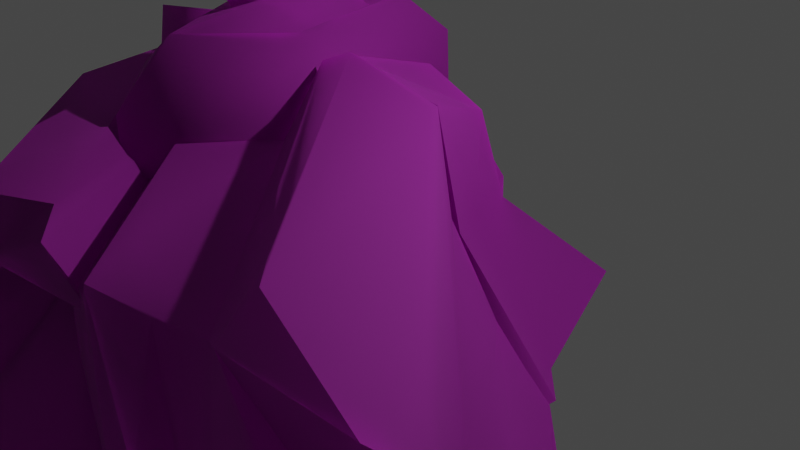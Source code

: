 # Source: Ruins_Collumn_Buttress_Dmg_A.blend  (saved by Blender 3.5.10; exported with 4.5.12 LTS)
import bpy
from mathutils import Matrix  # noqa: F401  (used for matrix-valued properties, if any)

bpy.ops.wm.read_factory_settings(use_empty=True)
scene = bpy.context.scene
scene.name = 'Scene'

# ---- collections
col_collection = bpy.data.collections.new('Collection'); scene.collection.children.link(col_collection)

# ---- images (referenced by path relative to the original .blend; pixels are not part of the script)
import os
ASSET_DIR = os.environ.get("B2B_ASSET_DIR", "")  # directory of the original .blend (textures are referenced by path, not embedded)
HERE = os.path.dirname(os.path.abspath(__file__))  # packed textures are extracted next to this script under _unpacked/

def load_image(name, relpath, width, height, colorspace="sRGB"):
    """Load a texture the original file referenced (path relative to the .blend, or extracted next to this script)."""
    p = next((c for c in (os.path.join(HERE, relpath), os.path.join(ASSET_DIR, relpath)) if relpath and os.path.exists(c)), "")
    if p:
        img = bpy.data.images.load(p, check_existing=True)
        img.name = name
    else:  # same state as the original file: an image datablock whose file is absent (Cycles renders it pink)
        img = bpy.data.images.new(name, width, height)
        img.source = "FILE"
        img.filepath = "//" + (relpath or name)
    img.colorspace_settings.name = colorspace
    return img
img_dn_hl_ruins_column_buttress_d_png = load_image('Dn_HL_Ruins_Column_Buttress_D.png', 'Dn_HL_Ruins_Column_Buttress_D.png', 1024, 1024, 'sRGB')
img_dn_hl_ruins_column_buttress_mre_packed_png = load_image('Dn_HL_Ruins_Column_Buttress_mre_packed.png', 'Dn_HL_Ruins_Column_Buttress_mre_packed.png', 1024, 1024, 'sRGB')
img_c__users_joo_desktop_files_game_environment_hell_textures__dn_h = load_image('C__Users_joo_Desktop_Files_Game_Environment_Hell_Textures__Dn_H', 'C__Users_joo_Desktop_Files_Game_Environment_Hell_Textures__Dn_HL_Ruins_Column_Buttress_N_png_Normal_Bump.png', 1024, 1024, 'sRGB')
img_dn_hl_ruins_column_broken_d_png = load_image('Dn_HL_Ruins_Column_Broken_D.png', 'Dn_HL_Ruins_Column_Broken_D.png', 1024, 1024, 'sRGB')
img_dn_hl_ruins_column_broken_mre_packed_png = load_image('Dn_HL_Ruins_Column_Broken_mre_packed.png', 'Dn_HL_Ruins_Column_Broken_mre_packed.png', 1024, 1024, 'sRGB')
img_c__users_joo_desktop_files_game_environment_hell_textures = load_image('C__Users_joo_Desktop_Files_Game_Environment_Hell_Textures__', 'C__Users_joo_Desktop_Files_Game_Environment_Hell_Textures__Dn_HL_Ruins_Column_Broken_N_png_Normal_Bump.png', 1024, 1024, 'sRGB')

# ---- materials (node trees are filled in below, after node groups)
mat_dn_hl_inst_ruins_column_buttress = bpy.data.materials.new('Dn_HL_Inst_Ruins_Column_Buttress')
mat_dn_hl_inst_ruins_column_buttress.use_transparent_shadow = False
mat_dn_hl_inst_ruins_column_buttress.diffuse_color = (0.588, 0.588, 0.588, 1.0)
mat_dn_hl_inst_ruins_column_buttress.roughness = 0.9
mat_dn_hl_inst_ruins_column__damage_a = bpy.data.materials.new('Dn_HL_Inst_Ruins_Column__Damage_A')
mat_dn_hl_inst_ruins_column__damage_a.use_transparent_shadow = False
mat_dn_hl_inst_ruins_column__damage_a.diffuse_color = (0.588, 0.588, 0.588, 1.0)
mat_dn_hl_inst_ruins_column__damage_a.roughness = 0.9

# ---- material node trees
mat_dn_hl_inst_ruins_column_buttress.use_nodes = True; mat_dn_hl_inst_ruins_column_buttress.node_tree.nodes.clear()
_N = mat_dn_hl_inst_ruins_column_buttress.node_tree.nodes; _L = mat_dn_hl_inst_ruins_column_buttress.node_tree.links
n0 = _N.new('ShaderNodeTexImage'); n0.name = 'Image Texture'; n0.location = (-480, 300)
n0.image = img_dn_hl_ruins_column_buttress_d_png
n1 = _N.new('ShaderNodeTexImage'); n1.name = 'Image Texture.001'; n1.location = (-480, 0)
n1.image = img_dn_hl_ruins_column_buttress_mre_packed_png
n2 = _N.new('ShaderNodeTexImage'); n2.name = 'Image Texture.002'; n2.location = (-480, -300)
n2.image = img_c__users_joo_desktop_files_game_environment_hell_textures__dn_h
n3 = _N.new('ShaderNodeNormalMap'); n3.name = 'Normal Map'; n3.location = (-200, -300)
n3.inputs[0].default_value = 0.0
n4 = _N.new('ShaderNodeOutputMaterial'); n4.name = 'Material Output'; n4.location = (280, 300)
n5 = _N.new('ShaderNodeBsdfPrincipled'); n5.name = 'Principled BSDF'; n5.location = (0, 300)
n5.distribution = 'GGX'
n5.subsurface_method = 'RANDOM_WALK_SKIN'
n5.inputs[2].default_value = 0.9
n5.inputs[13].default_value = 0.0
n5.inputs[18].default_value = 1.0
n5.inputs[27].default_value = (0.0, 0.0, 0.0, 1.0)
n5.inputs[28].default_value = 1.0
_L.new(n0.outputs[0], n5.inputs[0])
_L.new(n2.outputs[0], n3.inputs[1])
_L.new(n3.outputs[0], n5.inputs[5])
_L.new(n5.outputs[0], n4.inputs[0])
_L.new(n1.outputs[0], n5.inputs[1])
n4.is_active_output = True
mat_dn_hl_inst_ruins_column__damage_a.use_nodes = True; mat_dn_hl_inst_ruins_column__damage_a.node_tree.nodes.clear()
_N = mat_dn_hl_inst_ruins_column__damage_a.node_tree.nodes; _L = mat_dn_hl_inst_ruins_column__damage_a.node_tree.links
n0 = _N.new('ShaderNodeBsdfPrincipled'); n0.name = 'Principled BSDF'; n0.location = (0, 300)
n0.distribution = 'GGX'
n0.subsurface_method = 'RANDOM_WALK_SKIN'
n0.inputs[2].default_value = 0.9
n0.inputs[13].default_value = 0.0
n0.inputs[18].default_value = 1.0
n0.inputs[27].default_value = (0.0, 0.0, 0.0, 1.0)
n0.inputs[28].default_value = 1.0
n1 = _N.new('ShaderNodeTexImage'); n1.name = 'Image Texture'; n1.location = (-480, 300)
n1.image = img_dn_hl_ruins_column_broken_d_png
n2 = _N.new('ShaderNodeTexImage'); n2.name = 'Image Texture.001'; n2.location = (-480, 0)
n2.image = img_dn_hl_ruins_column_broken_mre_packed_png
n3 = _N.new('ShaderNodeTexImage'); n3.name = 'Image Texture.002'; n3.location = (-480, -300)
n3.image = img_c__users_joo_desktop_files_game_environment_hell_textures
n4 = _N.new('ShaderNodeNormalMap'); n4.name = 'Normal Map'; n4.location = (-200, -300)
n4.inputs[0].default_value = 0.0
n5 = _N.new('ShaderNodeOutputMaterial'); n5.name = 'Material Output'; n5.location = (280, 300)
_L.new(n1.outputs[0], n0.inputs[0])
_L.new(n3.outputs[0], n4.inputs[1])
_L.new(n4.outputs[0], n0.inputs[5])
_L.new(n0.outputs[0], n5.inputs[0])
_L.new(n2.outputs[0], n0.inputs[1])
n5.is_active_output = True

# ---- world
world_world = bpy.data.worlds.new('World'); scene.world = world_world
world_world.use_nodes = True; world_world.node_tree.nodes.clear()
_N = world_world.node_tree.nodes; _L = world_world.node_tree.links
n0 = _N.new('ShaderNodeOutputWorld'); n0.name = 'World Output'; n0.location = (300, 300)
n1 = _N.new('ShaderNodeBackground'); n1.name = 'Background'; n1.location = (10, 300)
n1.inputs[0].default_value = (0.05088, 0.05088, 0.05088, 1.0)
_L.new(n1.outputs[0], n0.inputs[0])
n0.is_active_output = True
world_world.color = (0.05088, 0.05088, 0.05088)
world_world.use_sun_shadow = False
world_world.sun_shadow_jitter_overblur = 0.0

# ---- cameras
cam_camera = bpy.data.cameras.new('Camera')
cam_camera.clip_end = 100.0
cam_camera.ortho_scale = 7.314

# ---- lights
light_light = bpy.data.lights.new('Light', 'POINT')
light_light.transmission_factor = 0.0
light_light.energy = 1000.0
light_light.shadow_soft_size = 0.1
light_light.shadow_maximum_resolution = 0.006
light_light.use_absolute_resolution = True

# ---- meshes
me_ruins_collumn_buttress_dmg_a = bpy.data.meshes.new('Ruins_Collumn_Buttress_Dmg_A')
me_ruins_collumn_buttress_dmg_a.from_pydata([(-2.875, 0.008975, 1.002), (-2.704, 0.03789, 1.471), (-1.973, 0.7323, 1.352), (-1.932, 0.7016, 1.824), (-1.655, 1.218, 1.673), (-1.624, 0.2994, 2.819), (-2.034, 0.004987, 2.993), (-1.812, -0.002277, 3.501), (-1.584, -0.3664, 2.686), (-1.909, -0.3581, 2.271), (-1.668, -1.146, 1.767), (-1.975, -0.6873, 1.81), (-1.819, -0.9702, 1.451), (-2.407, -0.2953, 1.163), (3.104, 0.00129, 1.286), (3.092, -0.000957, 1.412), (2.102, -1.07, 1.331), (1.21, -0.000454, 1.87), (1.845, -2.052, 1.34), (1.091, -1.705, 1.948), (0.771, -2.191, 1.3), (0.6922, -1.51, 1.849), (0.628, -1.987, 1.264), (-0.7538, -1.99, 1.244), (-0.884, -1.545, 1.823), (-1.297, -0.000142, 1.796), (-0.9776, -2.203, 1.395), (-1.248, -1.758, 1.888), (-2.061, -2.03, 1.252), (-1.016, -2.164, 1.181), (-2.068, -1.028, 1.379), (-2.143, -1.376, 1.221), (-3.209, 0.000666, 1.252), (-2.463, -0.7245, 1.205), (-3.238, -0.007795, 1.13), (2.112, -0.002882, -0.6449), (1.445, -0.7632, 0.08659), (1.465, 2e-06, 0.006007), (1.23, -0.5571, -0.05319), (0.001705, -3.1e-05, -0.173), (1.329, -0.8878, -0.04212), (0.986, -1.19, -0.07167), (0.04997, -1.295, -0.1224), (-0.6631, -1.098, -0.08996), (-1.477, -0.5687, -0.1271), (-1.262, -1.239, -0.04708), (-1.704, -0.000114, -0.125), (-1.731, -0.5583, -0.2383), (-2.176, 0.00079, -0.6491), (1.325, -1.153, 4.164), (1.173, -1.709, 4.348), (1.29, -1.227, 4.034), (-1.305, -1.759, 1.897), (-1.418, -1.203, 1.324), (-1.645, -1.692, 1.514), (5.095, 0.04979, 3.571), (5.089, -0.009822, 3.346), (3.103, -0.004417, 1.357), (5.221, 0.3832, 3.926), (2.56, 0.5056, 1.383), (4.981, 0.8678, 4.177), (2.033, 1.181, 1.356), (2.313, 0.5608, 1.385), (1.853, 2.051, 1.348), (4.866, 2.017, 4.362), (4.922, 0.9613, 4.334), (1.948, 2.107, 1.531), (0.8615, 2.245, 1.341), (4.278, 2.105, 3.887), (4.604, 2.164, 4.551), (3.468, 2.281, 4.198), (3.179, 2.25, 3.925), (0.6424, 2.145, 1.453), (0.8624, 1.678, 2.044), (2.853, 1.659, 4.126), (3.071, 1.758, 4.234), (0.665, 1.524, 1.844), (0.01286, 1.601, 2.435), (1.551, 1.685, 3.784), (1.803, 1.659, 4.308), (2.424, 1.664, 4.23), (-0.1762, 1.261, 2.578), (1.428, 1.327, 4.152), (0.7667, 1.329, 3.925), (-0.08259, 1.329, 3.068), (-2.036, 0.0102, 0.5271), (-1.4, 1.276, 1.455), (-0.7171, 0.07442, 2.574), (-0.6516, -0.02968, 2.611), (-1.422, -1.26, 1.457), (-0.1226, 2.403, 0.4901), (-0.1968, 2.199, 0.1981), (-0.5315, 2.338, 0.9336), (-0.5846, 2.397, 1.502), (0.1671, 2.623, 1.325), (-0.5021, 2.236, 1.729), (-0.1682, 2.374, 2.352), (0.2434, 2.252, 1.593), (0.1351, 2.2, 0.6937), (2.103, 1.069, 1.331), (1.845, 2.052, 1.34), (1.083, 1.703, 1.952), (0.7718, 2.191, 1.3), (0.6813, 1.535, 1.829), (0.6289, 1.987, 1.264), (-0.7529, 1.99, 1.244), (-1.219, 1.673, 1.85), (-0.9781, 2.203, 1.395), (-2.059, 2.032, 1.251), (-1.016, 2.164, 1.181), (-2.085, 0.9531, 1.394), (-2.146, 1.369, 1.221), (-2.464, 0.7244, 1.205), (-1.73, 0.5591, -0.2384), (-1.477, 0.5686, -0.1271), (-0.6631, 1.098, -0.08996), (-1.262, 1.239, -0.04708), (1.329, 0.8878, -0.04212), (0.04987, 1.296, -0.1225), (0.986, 1.19, -0.07167), (1.23, 0.557, -0.05319), (1.445, 0.7632, 0.08659), (-2.397, -0.3709, 2.138), (-2.617, -0.01755, 1.669), (-2.39, -0.02089, 1.498), (-2.095, -0.3959, 2.001), (-2.232, -0.0336, 2.548), (-1.926, -0.01602, 2.44), (-2.108, 0.3732, 2.046), (-2.386, 0.3275, 2.146), (4.894, -0.3525, 3.565), (2.124, -0.9217, 1.345), (4.701, -0.7636, 3.804), (4.566, -1.726, 4.007), (4.599, -0.9424, 3.99), (1.837, -2.092, 1.346), (4.337, -2.086, 3.859), (3.565, -2.25, 4.022), (0.8818, -2.231, 1.344), (3.178, -2.264, 3.931), (0.6465, -2.132, 1.464), (2.854, -1.654, 4.151), (3.078, -1.768, 4.257), (0.8619, -1.664, 2.053), (0.002562, -1.583, 2.451), (0.665, -1.525, 1.844), (1.605, -1.696, 3.982), (2.317, -1.666, 4.214), (-0.1748, -1.262, 2.575), (1.422, -1.328, 4.15), (0.7641, -1.33, 3.923), (-0.08259, -1.33, 3.068), (-2.949, -0.06923, 2.098), (-2.996, -0.08847, 2.745), (-2.696, -0.07161, 2.914), (-2.893, 0.1855, 2.499), (-1.412, 1.189, 1.325), (1.184, 1.69, 4.265), (1.295, 1.216, 4.059), (0.7902, 1.727, 3.959), (-1.658, 1.763, 1.525), (-1.672, 1.671, 1.467), (1.321, 1.116, 4.056), (0.6515, 0.9282, 3.38), (-0.9916, -0.01114, 1.772), (-1.259, 0.4037, 1.544), (-1.239, -0.2846, 1.563), (1.314, -0.00777, 4.039), (-0.157, 2.185, 0.7138), (-0.1307, 2.729, 0.9506), (0.1407, 2.323, 1.303), (-0.1632, 3.194, 1.578), (-0.1757, 3.043, 2.058), (-0.1885, 2.454, 1.725), (-0.4182, 2.891, 1.401), (-0.4772, 2.306, 1.329), (-0.157, -2.185, 0.7138), (0.1407, -2.323, 1.303), (-0.1307, -2.729, 0.9506), (-0.1632, -3.194, 1.578), (-0.1757, -3.043, 2.058), (-0.1885, -2.454, 1.725), (-0.4182, -2.891, 1.401), (-0.4772, -2.306, 1.329), (-2.751, 7.8e-05, 0.5735), (-1.798, -0.9236, 0.6305), (-1.371, -1.611, 0.3907), (-0.6333, -1.66, -0.1593), (0.3315, -1.697, -0.0847), (1.128, -1.496, 0.05725), (1.694, -0.8616, 0.7244), (2.798, -1e-06, 0.9743), (-1.797, 0.9259, 0.6306), (-1.371, 1.611, 0.3907), (-0.6333, 1.66, -0.1592), (0.3315, 1.697, -0.0847), (1.128, 1.496, 0.05724), (1.694, 0.8616, 0.7244), (1.013, -1.705, 4.472), (0.2038, -1.703, 4.156), (-1.511, -1.667, 2.469), (-0.3724, -0.6063, 4.288), (-0.06069, -1.096, 4.289), (-0.2731, -0.6308, 4.781), (-1.37, -0.6482, 3.27), (-1.566, -0.06956, 3.883), (-0.7619, -0.05665, 4.714), (-1.615, 0.07595, 3.796), (-0.8984, 0.3372, 4.15), (-1.671, 0.04428, 2.02), (-0.5042, 0.4165, 4.385), (-0.5227, 0.6198, 4.149), (-1.299, 0.8501, 3.173), (-0.05867, 1.219, 4.154), (-1.604, 1.706, 2.419), (-0.1251, 1.513, 3.921), (0.1443, 1.699, 4.228), (0.1351, -2.201, 0.6931), (-0.1123, -2.55, 0.6514), (-0.1923, -2.196, 0.1995), (0.2427, -2.252, 1.589), (-0.5321, -2.327, 0.921), (-0.584, -2.398, 1.485), (-0.05126, -2.62, 1.67), (-0.1682, -2.375, 2.352), (-0.5021, -2.237, 1.729), (-2.461, 0.4256, 2.054), (-2.465, -0.4105, 2.073), (-0.8577, 1.309, 0.5591), (-0.1343, 1.78, -0.7901), (-0.1191, 1.255, -0.7996), (-0.7301, 1.847, 0.254), (-0.1826, 2.239, -0.2134), (-1.125, 1.859, 2.036), (-1.087, 1.303, 2.053), (-0.142, 1.839, 2.919), (-0.1445, 1.301, 2.923), (0.8031, 1.298, 2.035), (0.7696, 1.824, 2.091), (0.4348, 2.345, 1.52), (0.6858, 1.915, 0.9078), (0.5595, 1.322, 0.5423), (-0.8577, -1.31, 0.5591), (-0.1191, -1.256, -0.7996), (-0.1343, -1.781, -0.7901), (-0.7301, -1.848, 0.254), (-0.1826, -2.239, -0.2131), (-1.125, -1.86, 2.036), (-1.087, -1.304, 2.053), (-0.1421, -1.841, 2.919), (-0.1445, -1.302, 2.923), (0.8031, -1.299, 2.035), (0.7696, -1.825, 2.091), (0.4347, -2.346, 1.521), (0.6858, -1.916, 0.9078), (0.5595, -1.323, 0.5423), (4.749, -0.000446, 4.357), (4.229, 0.1551, 4.483), (3.994, 1.329, 4.51), (3.683, -0.461, 4.261), (2.805, -0.07071, 4.221), (3.221, -0.9143, 4.491), (2.379, -0.7277, 4.059), (2.277, 0.5305, 4.392), (1.161, -0.03667, 4.213), (0.4026, 1.079, 3.553), (-0.2375, -0.4634, 4.436), (0.155, 1.185, 4.26), (-0.4488, -0.04951, 4.702)], [], [(0, 1, 2), (3, 2, 1), (4, 2, 3), (5, 4, 3), (6, 5, 3), (7, 5, 6), (7, 6, 8), (9, 8, 6), (9, 10, 8), (10, 9, 11), (12, 10, 11), (11, 1, 12), (12, 1, 13), (13, 1, 0), (14, 15, 16), (15, 17, 16), (16, 17, 18), (18, 17, 19), (20, 18, 19), (20, 19, 21), (19, 17, 21), (22, 20, 21), (22, 21, 23), (17, 24, 21), (21, 24, 23), (24, 17, 25), (26, 23, 24), (24, 25, 27), (26, 24, 27), (28, 29, 26), (28, 26, 27), (27, 25, 30), (28, 27, 30), (31, 28, 30), (30, 25, 32), (31, 30, 33), (32, 33, 30), (32, 34, 33), (35, 36, 37), (37, 36, 38), (38, 39, 37), (40, 39, 38), (40, 41, 42), (40, 42, 43), (39, 40, 44), (40, 43, 44), (43, 45, 44), (39, 44, 46), (46, 44, 47), (46, 47, 48), (49, 50, 51), (52, 51, 50), (52, 53, 51), (53, 52, 54), (55, 56, 57), (58, 55, 57), (59, 58, 57), (58, 59, 60), (61, 59, 62), (61, 60, 59), (60, 61, 63), (60, 64, 65), (60, 63, 64), (64, 63, 66), (66, 63, 67), (64, 66, 68), (69, 64, 68), (69, 68, 70), (66, 70, 68), (66, 67, 70), (70, 67, 71), (71, 67, 72), (72, 73, 71), (74, 75, 71), (73, 74, 71), (73, 76, 77), (73, 78, 74), (77, 78, 73), (74, 78, 79), (77, 79, 78), (80, 74, 79), (77, 81, 79), (82, 79, 81), (82, 81, 83), (83, 81, 84), (2, 85, 0), (2, 86, 85), (4, 86, 2), (86, 4, 87), (87, 4, 5), (5, 7, 87), (7, 88, 87), (88, 7, 8), (8, 10, 88), (88, 10, 89), (10, 12, 89), (89, 12, 85), (12, 13, 85), (85, 13, 0), (90, 91, 92), (90, 92, 93), (90, 93, 94), (93, 95, 96), (96, 94, 93), (96, 97, 94), (94, 97, 98), (98, 91, 94), (91, 90, 94), (14, 99, 15), (15, 99, 17), (99, 100, 17), (100, 101, 17), (102, 101, 100), (102, 103, 101), (101, 103, 17), (104, 103, 102), (104, 105, 103), (106, 17, 103), (103, 105, 106), (17, 106, 25), (107, 106, 105), (108, 107, 109), (108, 106, 107), (25, 106, 110), (108, 110, 106), (111, 110, 108), (25, 110, 32), (111, 112, 110), (32, 110, 112), (32, 112, 34), (113, 46, 48), (113, 114, 46), (114, 39, 46), (115, 114, 116), (117, 114, 115), (39, 114, 117), (117, 115, 118), (117, 118, 119), (120, 39, 117), (39, 120, 37), (121, 37, 120), (37, 121, 35), (122, 123, 124), (124, 125, 122), (122, 125, 126), (127, 126, 125), (128, 126, 127), (128, 129, 126), (129, 128, 123), (123, 128, 124), (130, 57, 56), (131, 57, 130), (132, 131, 130), (133, 131, 132), (132, 134, 133), (131, 133, 135), (133, 136, 135), (136, 137, 135), (135, 137, 138), (139, 138, 137), (139, 140, 138), (140, 139, 141), (141, 139, 142), (140, 141, 143), (143, 144, 145), (141, 146, 143), (144, 143, 146), (141, 147, 146), (144, 146, 148), (149, 148, 146), (149, 150, 148), (150, 151, 148), (123, 122, 152), (152, 122, 153), (122, 154, 153), (126, 154, 122), (126, 155, 154), (154, 155, 153), (129, 155, 126), (155, 152, 153), (155, 129, 123), (155, 123, 152), (156, 157, 158), (157, 156, 159), (160, 159, 156), (160, 156, 161), (158, 162, 156), (156, 162, 163), (163, 164, 156), (156, 164, 165), (164, 166, 165), (53, 166, 164), (167, 164, 163), (51, 53, 164), (167, 51, 164), (51, 167, 49), (168, 169, 170), (169, 171, 170), (170, 171, 172), (173, 170, 172), (173, 172, 174), (172, 171, 174), (174, 175, 173), (169, 174, 171), (174, 168, 175), (169, 168, 174), (176, 177, 178), (178, 177, 179), (177, 180, 179), (181, 180, 177), (181, 182, 180), (182, 181, 183), (180, 182, 179), (182, 183, 176), (178, 179, 182), (178, 182, 176), (33, 34, 184), (185, 33, 184), (185, 184, 48), (48, 47, 185), (44, 185, 47), (31, 33, 185), (44, 45, 185), (31, 185, 186), (186, 185, 45), (31, 186, 28), (29, 28, 186), (187, 186, 45), (29, 186, 187), (43, 187, 45), (187, 43, 42), (29, 187, 23), (23, 26, 29), (42, 23, 187), (23, 42, 22), (20, 22, 42), (188, 20, 42), (41, 188, 42), (20, 188, 189), (188, 41, 189), (20, 189, 18), (189, 41, 36), (41, 40, 36), (40, 38, 36), (190, 18, 189), (190, 189, 36), (16, 18, 190), (35, 190, 36), (16, 190, 14), (191, 190, 35), (191, 14, 190), (112, 184, 34), (192, 184, 112), (192, 48, 184), (48, 192, 113), (114, 113, 192), (111, 192, 112), (114, 192, 116), (111, 193, 192), (193, 116, 192), (111, 108, 193), (109, 193, 108), (194, 116, 193), (109, 194, 193), (115, 116, 194), (194, 118, 115), (109, 105, 194), (105, 109, 107), (118, 194, 105), (105, 104, 118), (102, 118, 104), (195, 118, 102), (119, 118, 195), (102, 196, 195), (195, 196, 119), (102, 100, 196), (196, 121, 119), (119, 121, 117), (117, 121, 120), (197, 196, 100), (197, 121, 196), (99, 197, 100), (35, 121, 197), (99, 14, 197), (197, 191, 35), (14, 191, 197), (50, 198, 199), (50, 199, 52), (52, 199, 200), (52, 200, 54), (200, 199, 201), (199, 202, 201), (202, 203, 201), (201, 204, 200), (200, 204, 54), (204, 201, 205), (201, 206, 205), (54, 166, 53), (207, 205, 206), (207, 206, 208), (209, 166, 54), (204, 209, 54), (204, 205, 209), (209, 205, 207), (166, 209, 165), (208, 210, 211), (165, 209, 161), (161, 156, 165), (208, 211, 212), (207, 208, 212), (212, 209, 207), (161, 209, 212), (212, 211, 213), (161, 212, 214), (212, 213, 214), (214, 160, 161), (213, 215, 214), (214, 159, 160), (214, 215, 216), (216, 159, 214), (217, 218, 219), (218, 217, 220), (218, 221, 219), (218, 222, 221), (223, 218, 220), (218, 223, 222), (224, 223, 220), (224, 222, 223), (222, 224, 225), (3, 1, 226), (226, 6, 3), (6, 226, 1), (6, 1, 227), (9, 6, 227), (11, 227, 1), (11, 9, 227), (228, 229, 230), (228, 231, 229), (232, 229, 231), (233, 228, 234), (233, 231, 228), (232, 231, 92), (91, 232, 92), (92, 231, 233), (93, 92, 233), (93, 96, 95), (93, 233, 96), (233, 235, 96), (235, 233, 234), (235, 234, 236), (236, 237, 235), (238, 96, 235), (237, 238, 235), (96, 238, 239), (96, 239, 97), (239, 98, 97), (91, 98, 239), (232, 91, 239), (240, 238, 237), (238, 240, 239), (239, 240, 232), (237, 241, 240), (240, 229, 232), (230, 240, 241), (240, 230, 229), (242, 243, 244), (242, 244, 245), (246, 245, 244), (247, 248, 242), (247, 242, 245), (246, 221, 245), (219, 221, 246), (221, 247, 245), (222, 247, 221), (222, 225, 224), (222, 224, 247), (247, 224, 249), (249, 248, 247), (249, 250, 248), (250, 249, 251), (252, 249, 224), (251, 249, 252), (224, 253, 252), (224, 220, 253), (253, 220, 217), (219, 253, 217), (246, 253, 219), (254, 251, 252), (252, 253, 254), (253, 246, 254), (251, 254, 255), (254, 246, 244), (243, 255, 254), (254, 244, 243), (130, 56, 55), (58, 130, 55), (60, 130, 58), (60, 132, 130), (132, 60, 65), (132, 65, 256), (256, 134, 132), (65, 257, 256), (134, 256, 257), (257, 65, 258), (65, 75, 258), (258, 75, 257), (75, 65, 64), (75, 64, 69), (75, 69, 70), (75, 70, 71), (134, 257, 259), (75, 260, 257), (257, 260, 259), (260, 75, 74), (134, 259, 261), (259, 260, 261), (261, 133, 134), (80, 260, 74), (133, 261, 142), (133, 142, 136), (136, 142, 137), (142, 139, 137), (142, 261, 141), (260, 141, 261), (147, 141, 260), (147, 260, 262), (80, 262, 260), (262, 146, 147), (262, 80, 263), (263, 80, 79), (263, 79, 262), (146, 262, 79), (149, 146, 79), (82, 149, 79), (149, 82, 83), (149, 83, 150), (150, 83, 151), (83, 84, 151), (199, 198, 202), (49, 198, 50), (198, 264, 202), (264, 198, 49), (49, 167, 264), (202, 264, 203), (163, 264, 167), (264, 163, 265), (264, 265, 203), (162, 265, 163), (158, 157, 162), (203, 265, 266), (203, 266, 201), (266, 206, 201), (157, 267, 162), (267, 265, 162), (159, 267, 157), (216, 267, 159), (215, 267, 216), (215, 213, 267), (266, 265, 268), (266, 268, 206), (210, 265, 267), (268, 265, 210), (213, 210, 267), (210, 206, 268), (213, 211, 210), (206, 210, 208)])
me_ruins_collumn_buttress_dmg_a.polygons.foreach_set('use_smooth', [True] * 466)
me_ruins_collumn_buttress_dmg_a.polygons.foreach_set('material_index', [0, 0, 0, 0, 0, 0, 0, 0, 0, 0, 0, 0, 0, 0, 0, 0, 0, 0, 0, 0, 0, 0, 0, 0, 0, 0, 0, 0, 0, 0, 0, 0, 0, 0, 0, 0, 0, 0, 0, 0, 0, 0, 0, 0, 0, 0, 0, 0, 0, 0, 0, 0, 0, 0, 0, 0, 0, 0, 0, 0, 0, 0, 0, 0, 0, 0, 0, 0, 0, 0, 0, 0, 0, 0, 0, 0, 0, 0, 0, 0, 0, 0, 0, 0, 0, 0, 0, 0, 0, 0, 0, 0, 0, 0, 0, 0, 0, 0, 0, 0, 0, 0, 0, 0, 0, 0, 0, 0, 0, 0, 0, 0, 0, 0, 0, 0, 0, 0, 0, 0, 0, 0, 0, 0, 0, 0, 0, 0, 0, 0, 0, 0, 0, 0, 0, 0, 0, 0, 0, 0, 0, 0, 0, 0, 0, 0, 0, 0, 0, 0, 0, 0, 0, 0, 0, 0, 0, 0, 0, 0, 0, 0, 0, 0, 0, 0, 0, 0, 0, 0, 0, 0, 0, 0, 0, 0, 0, 0, 0, 0, 0, 0, 0, 0, 0, 0, 0, 0, 0, 0, 0, 0, 0, 0, 0, 0, 0, 0, 0, 0, 0, 0, 0, 0, 0, 0, 0, 0, 0, 0, 0, 0, 0, 0, 0, 0, 0, 0, 0, 0, 0, 0, 0, 0, 0, 0, 0, 0, 0, 0, 0, 0, 0, 0, 0, 0, 0, 0, 0, 0, 0, 0, 0, 0, 0, 0, 0, 0, 0, 0, 0, 0, 0, 0, 0, 0, 0, 0, 0, 0, 0, 0, 0, 0, 0, 0, 0, 0, 0, 0, 0, 0, 0, 0, 0, 0, 0, 0, 0, 0, 0, 0, 0, 0, 0, 0, 0, 0, 0, 0, 0, 0, 0, 0, 0, 0, 0, 0, 0, 0, 0, 0, 0, 0, 0, 0, 0, 0, 0, 0, 0, 0, 0, 0, 0, 0, 0, 0, 0, 0, 0, 0, 0, 0, 0, 0, 0, 0, 0, 0, 0, 0, 0, 0, 0, 0, 0, 0, 0, 0, 0, 0, 0, 0, 0, 0, 0, 0, 0, 0, 0, 0, 0, 0, 0, 0, 0, 0, 0, 0, 0, 0, 0, 0, 0, 0, 0, 0, 0, 0, 0, 0, 0, 0, 0, 0, 0, 0, 0, 0, 0, 0, 0, 0, 0, 0, 0, 0, 0, 0, 0, 0, 0, 0, 1, 1, 1, 1, 1, 1, 1, 1, 1, 1, 1, 1, 1, 1, 1, 1, 1, 1, 1, 1, 1, 1, 1, 1, 1, 1, 1, 1, 1, 1, 1, 1, 1, 1, 1, 1, 1, 1, 1, 1, 1, 1, 1, 1, 1, 1, 1, 1, 1, 1, 1, 1, 1, 1, 1, 1, 1, 1, 1, 1, 1, 1, 1, 1, 1, 1, 1, 1, 1, 1, 1, 1])
_k = set([(0, 1), (0, 2), (0, 13), (0, 85), (1, 3), (1, 11), (2, 4), (2, 85), (3, 6), (3, 226), (4, 5), (5, 7), (6, 9), (7, 8), (8, 10), (9, 11), (10, 12), (12, 13), (14, 15), (14, 16), (14, 99), (14, 191), (15, 17), (16, 18), (17, 25), (18, 20), (20, 22), (22, 23), (23, 26), (25, 32), (26, 29), (28, 29), (28, 31), (31, 33), (32, 34), (33, 34), (34, 112), (34, 184), (35, 36), (35, 37), (35, 121), (35, 191), (36, 38), (37, 39), (38, 40), (39, 46), (40, 41), (41, 42), (42, 43), (43, 45), (44, 45), (44, 47), (46, 48), (47, 48), (48, 113), (48, 184), (49, 50), (49, 51), (49, 167), (50, 52), (50, 198), (51, 53), (52, 54), (53, 54), (53, 166), (55, 56), (55, 58), (56, 57), (56, 130), (57, 130), (58, 60), (60, 65), (64, 65), (64, 69), (69, 70), (70, 71), (71, 75), (74, 75), (74, 80), (79, 80), (79, 82), (82, 83), (83, 84), (90, 91), (90, 94), (91, 92), (91, 98), (91, 232), (92, 93), (93, 95), (93, 96), (95, 96), (96, 97), (97, 98), (99, 100), (100, 102), (102, 104), (104, 105), (105, 107), (107, 109), (108, 109), (108, 111), (111, 112), (113, 114), (114, 116), (115, 116), (115, 118), (117, 119), (117, 120), (118, 119), (120, 121), (122, 123), (122, 126), (123, 124), (123, 129), (123, 152), (126, 129), (130, 132), (132, 134), (133, 134), (133, 136), (136, 137), (137, 139), (139, 142), (141, 142), (141, 147), (146, 147), (146, 149), (149, 150), (152, 153), (153, 154), (156, 158), (156, 161), (156, 165), (157, 158), (157, 159), (158, 162), (159, 216), (160, 161), (162, 163), (163, 167), (165, 166), (168, 169), (169, 171), (171, 172), (176, 178), (176, 182), (178, 179), (179, 180), (198, 199), (199, 202), (201, 203), (201, 206), (202, 203), (206, 208), (208, 210), (210, 211), (211, 213), (213, 215), (215, 216), (217, 219), (217, 220), (218, 219), (219, 221), (219, 246), (220, 224), (221, 222), (222, 224), (222, 225), (224, 225), (229, 230), (229, 232), (230, 240), (233, 234), (243, 244), (244, 246), (247, 248), (248, 249)])
me_ruins_collumn_buttress_dmg_a.attributes.new('sharp_edge', 'BOOLEAN', 'EDGE').data.foreach_set('value', [ (min(e.vertices), max(e.vertices)) in _k for e in me_ruins_collumn_buttress_dmg_a.edges])
_uv = me_ruins_collumn_buttress_dmg_a.uv_layers.new(name='UVMap')
_uv.uv.foreach_set('vector', [0.4893, 0.563, 0.4912, 0.5891, 0.4397, 0.6033, 0.4485, 0.627, 0.4397, 0.6033, 0.4912, 0.5891, 0.417, 0.6296, 0.4397, 0.6033, 0.4485, 0.627, 0.4768, 0.6785, 0.417, 0.6296, 0.4485, 0.627, 0.5054, 0.6726, 0.4768, 0.6785, 0.4485, 0.627, 0.5078, 0.7009, 0.4768, 0.6785, 0.5054, 0.6726, 0.5078, 0.7009, 0.5054, 0.6726, 0.542, 0.6721, 0.541, 0.6445, 0.542, 0.6721, 0.5054, 0.6726, 0.541, 0.6445, 0.5903, 0.6318, 0.542, 0.6721, 0.5903, 0.6318, 0.541, 0.6445, 0.5625, 0.6233, 0.5854, 0.6116, 0.5903, 0.6318, 0.5625, 0.6233, 0.5625, 0.6233, 0.519, 0.5869, 0.5854, 0.6116, 0.5854, 0.6116, 0.519, 0.5869, 0.5464, 0.5806, 0.5464, 0.5806, 0.519, 0.5869, 0.5229, 0.5613, 0.6118, 0.3203, 0.6167, 0.3164, 0.6641, 0.3774, 0.6167, 0.3164, 0.7183, 0.3184, 0.6641, 0.3774, 0.6641, 0.3774, 0.7183, 0.3184, 0.6797, 0.4307, 0.6797, 0.4307, 0.7183, 0.3184, 0.7261, 0.4053, 0.7397, 0.4453, 0.6797, 0.4307, 0.7261, 0.4053, 0.7397, 0.4453, 0.7261, 0.4053, 0.7476, 0.3979, 0.7261, 0.4053, 0.7183, 0.3184, 0.7476, 0.3979, 0.7524, 0.439, 0.7397, 0.4453, 0.7476, 0.3979, 0.7524, 0.439, 0.7476, 0.3979, 0.8232, 0.4395, 0.7183, 0.3184, 0.8301, 0.3994, 0.7476, 0.3979, 0.7476, 0.3979, 0.8301, 0.3994, 0.8232, 0.4395, 0.8301, 0.3994, 0.7183, 0.3184, 0.854, 0.3179, 0.8428, 0.4419, 0.8232, 0.4395, 0.8301, 0.3994, 0.8301, 0.3994, 0.854, 0.3179, 0.8496, 0.4077, 0.8428, 0.4419, 0.8301, 0.3994, 0.8496, 0.4077, 0.9009, 0.4272, 0.8491, 0.4521, 0.8428, 0.4419, 0.9009, 0.4272, 0.8428, 0.4419, 0.8496, 0.4077, 0.8496, 0.4077, 0.854, 0.3179, 0.9009, 0.3726, 0.9009, 0.4272, 0.8496, 0.4077, 0.9009, 0.3726, 0.9082, 0.3931, 0.9009, 0.4272, 0.9009, 0.3726, 0.9009, 0.3726, 0.854, 0.3179, 0.96, 0.3174, 0.9082, 0.3931, 0.9009, 0.3726, 0.9253, 0.3594, 0.96, 0.3174, 0.9253, 0.3594, 0.9009, 0.3726, 0.96, 0.3174, 0.9648, 0.3203, 0.9253, 0.3594, 0.6333, 0.5774, 0.6284, 0.5718, 0.6328, 0.572, 0.6328, 0.572, 0.6284, 0.5718, 0.6294, 0.5703, 0.6294, 0.5703, 0.6333, 0.563, 0.6328, 0.572, 0.6274, 0.571, 0.6333, 0.563, 0.6294, 0.5703, 0.6274, 0.571, 0.626, 0.5688, 0.6255, 0.563, 0.6274, 0.571, 0.6255, 0.563, 0.6265, 0.5586, 0.6333, 0.563, 0.6274, 0.571, 0.6299, 0.5537, 0.6274, 0.571, 0.6265, 0.5586, 0.6299, 0.5537, 0.6265, 0.5586, 0.626, 0.5549, 0.6299, 0.5537, 0.6333, 0.563, 0.6299, 0.5537, 0.6333, 0.5525, 0.6333, 0.5525, 0.6299, 0.5537, 0.6299, 0.552, 0.6333, 0.5525, 0.6299, 0.552, 0.6333, 0.5483, 0.5962, 0.5903, 0.5933, 0.5906, 0.5981, 0.5881, 0.5835, 0.5718, 0.5981, 0.5881, 0.5933, 0.5906, 0.5835, 0.5718, 0.582, 0.5669, 0.5981, 0.5881, 0.582, 0.5669, 0.5835, 0.5718, 0.5815, 0.5698, 0.3027, 0.5608, 0.3057, 0.5459, 0.3103, 0.3916, 0.2825, 0.5632, 0.3027, 0.5608, 0.3103, 0.3916, 0.2722, 0.3711, 0.2825, 0.5632, 0.3103, 0.3916, 0.2825, 0.5632, 0.2722, 0.3711, 0.2534, 0.5703, 0.2297, 0.3569, 0.2722, 0.3711, 0.2612, 0.3604, 0.2297, 0.3569, 0.2534, 0.5703, 0.2722, 0.3711, 0.2534, 0.5703, 0.2297, 0.3569, 0.1816, 0.3496, 0.2534, 0.5703, 0.1938, 0.5803, 0.2458, 0.5764, 0.2534, 0.5703, 0.1816, 0.3496, 0.1938, 0.5803, 0.1938, 0.5803, 0.1816, 0.3496, 0.1779, 0.3584, 0.1779, 0.3584, 0.1816, 0.3496, 0.1298, 0.3149, 0.1938, 0.5803, 0.1779, 0.3584, 0.1859, 0.54, 0.1741, 0.5784, 0.1938, 0.5803, 0.1859, 0.54, 0.1741, 0.5784, 0.1859, 0.54, 0.1462, 0.5247, 0.1779, 0.3584, 0.1462, 0.5247, 0.1859, 0.54, 0.1779, 0.3584, 0.1298, 0.3149, 0.1462, 0.5247, 0.1462, 0.5247, 0.1298, 0.3149, 0.1462, 0.5015, 0.1462, 0.5015, 0.1298, 0.3149, 0.1145, 0.3145, 0.1145, 0.3145, 0.09283, 0.3462, 0.1462, 0.5015, 0.1071, 0.4995, 0.113, 0.512, 0.1462, 0.5015, 0.09283, 0.3462, 0.1071, 0.4995, 0.1462, 0.5015, 0.09283, 0.3462, 0.06683, 0.332, 0.03857, 0.3486, 0.09283, 0.3462, 0.06995, 0.4429, 0.1071, 0.4995, 0.03857, 0.3486, 0.06995, 0.4429, 0.09283, 0.3462, 0.1071, 0.4995, 0.06995, 0.4429, 0.06274, 0.4717, 0.03857, 0.3486, 0.06274, 0.4717, 0.06995, 0.4429, 0.08771, 0.4888, 0.1071, 0.4995, 0.06274, 0.4717, 0.03857, 0.3486, 0.01997, 0.3555, 0.06274, 0.4717, 0.0405, 0.4565, 0.06274, 0.4717, 0.01997, 0.3555, 0.0405, 0.4565, 0.01997, 0.3555, 0.02086, 0.4321, 0.02086, 0.4321, 0.01997, 0.3555, 0.01639, 0.3789, 0.07391, 0.6477, 0.01802, 0.6619, 0.02167, 0.6113, 0.07391, 0.6477, 0.1066, 0.6741, 0.01802, 0.6619, 0.1102, 0.6565, 0.1066, 0.6741, 0.07391, 0.6477, 0.1066, 0.6741, 0.1102, 0.6565, 0.2012, 0.6719, 0.2012, 0.6719, 0.1102, 0.6565, 0.1808, 0.625, 0.1808, 0.625, 0.2094, 0.6013, 0.2012, 0.6719, 0.2094, 0.6013, 0.2169, 0.6729, 0.2012, 0.6719, 0.2169, 0.6729, 0.2094, 0.6013, 0.2457, 0.6274, 0.2457, 0.6274, 0.3062, 0.6509, 0.2169, 0.6729, 0.2169, 0.6729, 0.3062, 0.6509, 0.3142, 0.6707, 0.3062, 0.6509, 0.3286, 0.6497, 0.3142, 0.6707, 0.3142, 0.6707, 0.3286, 0.6497, 0.4004, 0.6519, 0.3286, 0.6497, 0.3704, 0.6228, 0.4004, 0.6519, 0.4004, 0.6519, 0.3704, 0.6228, 0.3926, 0.6018, 0.96, 0.373, 0.9512, 0.353, 0.9326, 0.3931, 0.96, 0.373, 0.9326, 0.3931, 0.9292, 0.4253, 0.96, 0.373, 0.9292, 0.4253, 0.9741, 0.416, 0.9292, 0.4253, 0.9277, 0.4419, 0.957, 0.4712, 0.957, 0.4712, 0.9741, 0.416, 0.9292, 0.4253, 0.957, 0.4712, 0.9907, 0.4331, 0.9741, 0.416, 0.9741, 0.416, 0.9907, 0.4331, 0.9834, 0.3799, 0.9834, 0.3799, 0.9648, 0.3525, 0.9741, 0.416, 0.9648, 0.3525, 0.9624, 0.3716, 0.9741, 0.416, 0.6118, 0.3203, 0.6636, 0.3774, 0.6167, 0.3159, 0.6167, 0.3159, 0.6636, 0.3774, 0.7188, 0.3184, 0.6636, 0.3774, 0.6797, 0.4307, 0.7188, 0.3184, 0.6797, 0.4307, 0.7261, 0.4053, 0.7188, 0.3184, 0.7397, 0.4453, 0.7261, 0.4053, 0.6797, 0.4307, 0.7397, 0.4453, 0.7485, 0.3999, 0.7261, 0.4053, 0.7261, 0.4053, 0.7485, 0.3999, 0.7188, 0.3184, 0.7524, 0.439, 0.7485, 0.3999, 0.7397, 0.4453, 0.7524, 0.439, 0.8232, 0.4395, 0.7485, 0.3999, 0.8481, 0.4048, 0.7188, 0.3184, 0.7485, 0.3999, 0.7485, 0.3999, 0.8232, 0.4395, 0.8481, 0.4048, 0.7188, 0.3184, 0.8481, 0.4048, 0.854, 0.3179, 0.8428, 0.4419, 0.8481, 0.4048, 0.8232, 0.4395, 0.9004, 0.4277, 0.8428, 0.4419, 0.8491, 0.4521, 0.9004, 0.4277, 0.8481, 0.4048, 0.8428, 0.4419, 0.854, 0.3179, 0.8481, 0.4048, 0.9019, 0.3687, 0.9004, 0.4277, 0.9019, 0.3687, 0.8481, 0.4048, 0.9082, 0.3931, 0.9019, 0.3687, 0.9004, 0.4277, 0.854, 0.3179, 0.9019, 0.3687, 0.96, 0.3174, 0.9082, 0.3931, 0.9253, 0.3594, 0.9019, 0.3687, 0.96, 0.3174, 0.9019, 0.3687, 0.9253, 0.3594, 0.96, 0.3174, 0.9253, 0.3594, 0.9653, 0.3198, 0.6299, 0.5522, 0.6333, 0.5525, 0.6333, 0.5483, 0.6299, 0.5522, 0.6299, 0.5537, 0.6333, 0.5525, 0.6299, 0.5537, 0.6333, 0.563, 0.6333, 0.5525, 0.6265, 0.5586, 0.6299, 0.5537, 0.626, 0.5549, 0.6274, 0.571, 0.6299, 0.5537, 0.6265, 0.5586, 0.6333, 0.563, 0.6299, 0.5537, 0.6274, 0.571, 0.6274, 0.571, 0.6265, 0.5586, 0.6255, 0.563, 0.6274, 0.571, 0.6255, 0.563, 0.626, 0.5688, 0.6294, 0.5703, 0.6333, 0.563, 0.6274, 0.571, 0.6333, 0.563, 0.6294, 0.5703, 0.6328, 0.572, 0.6284, 0.5718, 0.6328, 0.572, 0.6294, 0.5703, 0.6328, 0.572, 0.6284, 0.5718, 0.6333, 0.5774, 0.8174, 0.4727, 0.8481, 0.4629, 0.855, 0.4761, 0.855, 0.4761, 0.8218, 0.4888, 0.8174, 0.4727, 0.8174, 0.4727, 0.8218, 0.4888, 0.7896, 0.4761, 0.79, 0.4937, 0.7896, 0.4761, 0.8218, 0.4888, 0.7578, 0.4902, 0.7896, 0.4761, 0.79, 0.4937, 0.7578, 0.4902, 0.7612, 0.4746, 0.7896, 0.4761, 0.7612, 0.4746, 0.7578, 0.4902, 0.731, 0.4619, 0.731, 0.4619, 0.7578, 0.4902, 0.7227, 0.4746, 0.2844, 0.5623, 0.3091, 0.3877, 0.3049, 0.5586, 0.2445, 0.3569, 0.3091, 0.3877, 0.2844, 0.5623, 0.259, 0.5679, 0.2445, 0.3569, 0.2844, 0.5623, 0.2083, 0.5757, 0.2445, 0.3569, 0.259, 0.5679, 0.259, 0.5679, 0.2482, 0.5752, 0.2083, 0.5757, 0.2445, 0.3569, 0.2083, 0.5757, 0.1793, 0.3442, 0.2083, 0.5757, 0.1888, 0.5435, 0.1793, 0.3442, 0.1888, 0.5435, 0.1576, 0.5203, 0.1793, 0.3442, 0.1793, 0.3442, 0.1576, 0.5203, 0.1299, 0.3159, 0.1464, 0.5015, 0.1299, 0.3159, 0.1576, 0.5203, 0.1464, 0.5015, 0.1137, 0.3149, 0.1299, 0.3159, 0.1137, 0.3149, 0.1464, 0.5015, 0.1108, 0.5005, 0.1108, 0.5005, 0.1464, 0.5015, 0.1136, 0.5122, 0.1137, 0.3149, 0.1108, 0.5005, 0.08765, 0.3462, 0.08765, 0.3462, 0.0369, 0.3501, 0.06683, 0.332, 0.1108, 0.5005, 0.0672, 0.4526, 0.08765, 0.3462, 0.0369, 0.3501, 0.08765, 0.3462, 0.0672, 0.4526, 0.1108, 0.5005, 0.08356, 0.4849, 0.0672, 0.4526, 0.0369, 0.3501, 0.0672, 0.4526, 0.0199, 0.3555, 0.04034, 0.4565, 0.0199, 0.3555, 0.0672, 0.4526, 0.04034, 0.4565, 0.02081, 0.4321, 0.0199, 0.3555, 0.02081, 0.4321, 0.01639, 0.3789, 0.0199, 0.3555, 0.6123, 0.4849, 0.6108, 0.4526, 0.6382, 0.4712, 0.6382, 0.4712, 0.6108, 0.4526, 0.6582, 0.4443, 0.6108, 0.4526, 0.6523, 0.4233, 0.6582, 0.4443, 0.6147, 0.4312, 0.6523, 0.4233, 0.6108, 0.4526, 0.6147, 0.4312, 0.6318, 0.4033, 0.6523, 0.4233, 0.6523, 0.4233, 0.6318, 0.4033, 0.6504, 0.3984, 0.6011, 0.4126, 0.6318, 0.4033, 0.6147, 0.4312, 0.6318, 0.4033, 0.6206, 0.3818, 0.6504, 0.3984, 0.6318, 0.4033, 0.6011, 0.4126, 0.5913, 0.3813, 0.6318, 0.4033, 0.5913, 0.3813, 0.6206, 0.3818, 0.6406, 0.5835, 0.6406, 0.6089, 0.6372, 0.6082, 0.6406, 0.6089, 0.6406, 0.5835, 0.6416, 0.6057, 0.644, 0.585, 0.6416, 0.6057, 0.6406, 0.5835, 0.644, 0.585, 0.6406, 0.5835, 0.644, 0.5847, 0.5923, 0.5759, 0.5918, 0.5757, 0.6089, 0.5591, 0.6089, 0.5591, 0.5918, 0.5757, 0.5952, 0.5706, 0.5952, 0.5706, 0.6011, 0.5566, 0.6089, 0.5591, 0.6089, 0.5591, 0.6011, 0.5566, 0.6045, 0.5569, 0.6011, 0.5566, 0.6011, 0.554, 0.6045, 0.5569, 0.5986, 0.5488, 0.6011, 0.554, 0.6011, 0.5566, 0.5874, 0.5708, 0.6011, 0.5566, 0.5952, 0.5706, 0.582, 0.5654, 0.5986, 0.5488, 0.6011, 0.5566, 0.5874, 0.5708, 0.582, 0.5654, 0.6011, 0.5566, 0.582, 0.5654, 0.5874, 0.5708, 0.5815, 0.5664, 0.6128, 0.4839, 0.6387, 0.4702, 0.6108, 0.4521, 0.6387, 0.4702, 0.6592, 0.4453, 0.6108, 0.4521, 0.6108, 0.4521, 0.6592, 0.4453, 0.6523, 0.4238, 0.6157, 0.4282, 0.6108, 0.4521, 0.6523, 0.4238, 0.6157, 0.4282, 0.6523, 0.4238, 0.6304, 0.4043, 0.6523, 0.4238, 0.6499, 0.3975, 0.6304, 0.4043, 0.6304, 0.4043, 0.6006, 0.4126, 0.6157, 0.4282, 0.6221, 0.3818, 0.6304, 0.4043, 0.6499, 0.3975, 0.6304, 0.4043, 0.5918, 0.3823, 0.6006, 0.4126, 0.6221, 0.3818, 0.5918, 0.3823, 0.6304, 0.4043, 0.6128, 0.4839, 0.6108, 0.4521, 0.6387, 0.4702, 0.6387, 0.4702, 0.6108, 0.4521, 0.6592, 0.4453, 0.6108, 0.4521, 0.6523, 0.4238, 0.6592, 0.4453, 0.6157, 0.4282, 0.6523, 0.4238, 0.6108, 0.4521, 0.6157, 0.4282, 0.6304, 0.4043, 0.6523, 0.4238, 0.6304, 0.4043, 0.6157, 0.4282, 0.6006, 0.4126, 0.6523, 0.4238, 0.6304, 0.4043, 0.6499, 0.3975, 0.6304, 0.4043, 0.6006, 0.4126, 0.5918, 0.3823, 0.6221, 0.3818, 0.6499, 0.3975, 0.6304, 0.4043, 0.6221, 0.3818, 0.6304, 0.4043, 0.5918, 0.3823, 0.6455, 0.5483, 0.6011, 0.5215, 0.6313, 0.5005, 0.6875, 0.5342, 0.6455, 0.5483, 0.6313, 0.5005, 0.6875, 0.5342, 0.6313, 0.5005, 0.6812, 0.4536, 0.6812, 0.4536, 0.7017, 0.4888, 0.6875, 0.5342, 0.71, 0.4956, 0.6875, 0.5342, 0.7017, 0.4888, 0.6724, 0.5723, 0.6455, 0.5483, 0.6875, 0.5342, 0.71, 0.4956, 0.7319, 0.5215, 0.6875, 0.5342, 0.6724, 0.5723, 0.6875, 0.5342, 0.7261, 0.5518, 0.7261, 0.5518, 0.6875, 0.5342, 0.7319, 0.5215, 0.6724, 0.5723, 0.7261, 0.5518, 0.6914, 0.5991, 0.7441, 0.6013, 0.6914, 0.5991, 0.7261, 0.5518, 0.7656, 0.5342, 0.7261, 0.5518, 0.7319, 0.5215, 0.7441, 0.6013, 0.7261, 0.5518, 0.7656, 0.5342, 0.7642, 0.5081, 0.7656, 0.5342, 0.7319, 0.5215, 0.7656, 0.5342, 0.7642, 0.5081, 0.7998, 0.5259, 0.7441, 0.6013, 0.7656, 0.5342, 0.7632, 0.6035, 0.7632, 0.6035, 0.7485, 0.6128, 0.7441, 0.6013, 0.7998, 0.5259, 0.7632, 0.6035, 0.7656, 0.5342, 0.7632, 0.6035, 0.7998, 0.5259, 0.8359, 0.5994, 0.8496, 0.6021, 0.8359, 0.5994, 0.7998, 0.5259, 0.8193, 0.5356, 0.8496, 0.6021, 0.7998, 0.5259, 0.8496, 0.5105, 0.8193, 0.5356, 0.7998, 0.5259, 0.8496, 0.6021, 0.8193, 0.5356, 0.8579, 0.5286, 0.8193, 0.5356, 0.8496, 0.5105, 0.8579, 0.5286, 0.8496, 0.6021, 0.8579, 0.5286, 0.9033, 0.592, 0.8579, 0.5286, 0.8496, 0.5105, 0.8818, 0.5, 0.8496, 0.5105, 0.8716, 0.501, 0.8818, 0.5, 0.8716, 0.501, 0.874, 0.4849, 0.8818, 0.5, 0.9077, 0.5239, 0.9033, 0.592, 0.8579, 0.5286, 0.9077, 0.5239, 0.8579, 0.5286, 0.8818, 0.5, 0.9351, 0.55, 0.9033, 0.592, 0.9077, 0.5239, 0.9023, 0.4419, 0.9077, 0.5239, 0.8818, 0.5, 0.9351, 0.55, 0.9077, 0.5239, 0.9917, 0.5034, 0.9717, 0.4951, 0.9077, 0.5239, 0.9023, 0.4419, 0.9717, 0.4951, 0.9917, 0.5034, 0.9077, 0.5239, 0.6455, 0.5483, 0.6313, 0.5005, 0.6006, 0.521, 0.6875, 0.5342, 0.6313, 0.5005, 0.6455, 0.5483, 0.6875, 0.5342, 0.6812, 0.4536, 0.6313, 0.5005, 0.6812, 0.4536, 0.6875, 0.5342, 0.7017, 0.4888, 0.7104, 0.4956, 0.7017, 0.4888, 0.6875, 0.5342, 0.6724, 0.572, 0.6875, 0.5342, 0.6455, 0.5483, 0.7104, 0.4956, 0.6875, 0.5342, 0.7319, 0.5215, 0.6724, 0.572, 0.7261, 0.5518, 0.6875, 0.5342, 0.7261, 0.5518, 0.7319, 0.5215, 0.6875, 0.5342, 0.6724, 0.572, 0.6914, 0.5991, 0.7261, 0.5518, 0.7441, 0.6013, 0.7261, 0.5518, 0.6914, 0.5991, 0.7656, 0.5342, 0.7319, 0.5215, 0.7261, 0.5518, 0.7441, 0.6013, 0.7656, 0.5342, 0.7261, 0.5518, 0.7642, 0.5081, 0.7319, 0.5215, 0.7656, 0.5342, 0.7656, 0.5342, 0.7998, 0.5259, 0.7642, 0.5081, 0.7441, 0.6013, 0.7637, 0.6035, 0.7656, 0.5342, 0.7637, 0.6035, 0.7441, 0.6013, 0.7485, 0.6128, 0.7998, 0.5259, 0.7656, 0.5342, 0.7637, 0.6035, 0.7637, 0.6035, 0.8359, 0.5994, 0.7998, 0.5259, 0.8501, 0.6021, 0.7998, 0.5259, 0.8359, 0.5994, 0.8193, 0.5356, 0.7998, 0.5259, 0.8501, 0.6021, 0.8496, 0.5105, 0.7998, 0.5259, 0.8193, 0.5356, 0.8501, 0.6021, 0.8579, 0.5286, 0.8193, 0.5356, 0.8193, 0.5356, 0.8579, 0.5286, 0.8496, 0.5105, 0.8501, 0.6021, 0.9033, 0.592, 0.8579, 0.5286, 0.8579, 0.5286, 0.8818, 0.5, 0.8496, 0.5105, 0.8496, 0.5105, 0.8818, 0.5, 0.8716, 0.501, 0.8716, 0.501, 0.8818, 0.5, 0.874, 0.4849, 0.9077, 0.5239, 0.8579, 0.5286, 0.9033, 0.592, 0.9077, 0.5239, 0.8818, 0.5, 0.8579, 0.5286, 0.9351, 0.55, 0.9077, 0.5239, 0.9033, 0.592, 0.9023, 0.4419, 0.8818, 0.5, 0.9077, 0.5239, 0.9351, 0.55, 0.9917, 0.5034, 0.9077, 0.5239, 0.9077, 0.5239, 0.9717, 0.4951, 0.9023, 0.4419, 0.9917, 0.5034, 0.9717, 0.4951, 0.9077, 0.5239, 0.5986, 0.5427, 0.5835, 0.5405, 0.5669, 0.4995, 0.5986, 0.5427, 0.5669, 0.4995, 0.5723, 0.3501, 0.5723, 0.3501, 0.5669, 0.4995, 0.5459, 0.3721, 0.5723, 0.3501, 0.5459, 0.3721, 0.5483, 0.3228, 0.5459, 0.3721, 0.5669, 0.4995, 0.5034, 0.4912, 0.5669, 0.4995, 0.5293, 0.4985, 0.5034, 0.4912, 0.5293, 0.4985, 0.5039, 0.5261, 0.5034, 0.4912, 0.5034, 0.4912, 0.4946, 0.4155, 0.5459, 0.3721, 0.5459, 0.3721, 0.4946, 0.4155, 0.5483, 0.3228, 0.4946, 0.4155, 0.5034, 0.4912, 0.4602, 0.439, 0.5034, 0.4912, 0.4607, 0.4951, 0.4602, 0.439, 0.5483, 0.3228, 0.4702, 0.3149, 0.522, 0.3081, 0.4546, 0.4355, 0.4602, 0.439, 0.4607, 0.4951, 0.4546, 0.4355, 0.4607, 0.4951, 0.4348, 0.4702, 0.4526, 0.3477, 0.4702, 0.3149, 0.5483, 0.3228, 0.4946, 0.4155, 0.4526, 0.3477, 0.5483, 0.3228, 0.4946, 0.4155, 0.4602, 0.439, 0.4526, 0.3477, 0.4526, 0.3477, 0.4602, 0.439, 0.4546, 0.4355, 0.4702, 0.3149, 0.4526, 0.3477, 0.4314, 0.3159, 0.4348, 0.4702, 0.4268, 0.4922, 0.4143, 0.4824, 0.4314, 0.3159, 0.4526, 0.3477, 0.3591, 0.3237, 0.3591, 0.3237, 0.385, 0.3105, 0.4314, 0.3159, 0.4348, 0.4702, 0.4143, 0.4824, 0.4092, 0.4146, 0.4546, 0.4355, 0.4348, 0.4702, 0.4092, 0.4146, 0.4092, 0.4146, 0.4526, 0.3477, 0.4546, 0.4355, 0.3591, 0.3237, 0.4526, 0.3477, 0.4092, 0.4146, 0.4092, 0.4146, 0.4143, 0.4824, 0.3779, 0.4961, 0.3591, 0.3237, 0.4092, 0.4146, 0.3682, 0.3721, 0.4092, 0.4146, 0.3779, 0.4961, 0.3682, 0.3721, 0.3682, 0.3721, 0.345, 0.332, 0.3591, 0.3237, 0.3779, 0.4961, 0.3628, 0.4829, 0.3682, 0.3721, 0.3682, 0.3721, 0.3171, 0.5134, 0.345, 0.332, 0.3682, 0.3721, 0.3628, 0.4829, 0.3525, 0.5027, 0.3525, 0.5027, 0.3171, 0.5134, 0.3682, 0.3721, 0.9834, 0.3799, 0.9614, 0.3818, 0.9648, 0.353, 0.9614, 0.3818, 0.9834, 0.3799, 0.9907, 0.4331, 0.9614, 0.3818, 0.9326, 0.3926, 0.9517, 0.353, 0.9614, 0.3818, 0.9292, 0.4253, 0.9326, 0.3926, 0.9624, 0.4326, 0.9614, 0.3818, 0.9907, 0.4331, 0.9614, 0.3818, 0.9624, 0.4326, 0.9292, 0.4253, 0.957, 0.4712, 0.9624, 0.4326, 0.9907, 0.4331, 0.957, 0.4712, 0.9292, 0.4253, 0.9624, 0.4326, 0.9292, 0.4253, 0.957, 0.4712, 0.9277, 0.4419, 0.9106, 0.6116, 0.9043, 0.6694, 0.8838, 0.6348, 0.8838, 0.6348, 0.8228, 0.6313, 0.8916, 0.6021, 0.8228, 0.6313, 0.8838, 0.6348, 0.9043, 0.6694, 0.8228, 0.6313, 0.9043, 0.6694, 0.8638, 0.6721, 0.8359, 0.6763, 0.8228, 0.6313, 0.8638, 0.6721, 0.8535, 0.7021, 0.8638, 0.6721, 0.9043, 0.6694, 0.8535, 0.7021, 0.8359, 0.6763, 0.8638, 0.6721, 0.7705, 0.7114, 0.7559, 0.6279, 0.73, 0.6394, 0.7705, 0.7114, 0.7861, 0.6829, 0.7559, 0.6279, 0.7925, 0.6404, 0.7559, 0.6279, 0.7861, 0.6829, 0.8452, 0.7617, 0.7705, 0.7114, 0.8105, 0.7804, 0.8452, 0.7617, 0.7861, 0.6829, 0.7705, 0.7114, 0.7925, 0.6404, 0.7861, 0.6829, 0.8291, 0.6916, 0.8115, 0.6531, 0.7925, 0.6404, 0.8291, 0.6916, 0.8291, 0.6916, 0.7861, 0.6829, 0.8452, 0.7617, 0.8511, 0.7112, 0.8291, 0.6916, 0.8452, 0.7617, 0.8511, 0.7112, 0.8975, 0.7251, 0.8618, 0.7146, 0.8511, 0.7112, 0.8452, 0.7617, 0.8975, 0.7251, 0.8452, 0.7617, 0.915, 0.7592, 0.8975, 0.7251, 0.915, 0.7592, 0.8452, 0.7617, 0.853, 0.7916, 0.915, 0.7592, 0.853, 0.7916, 0.9258, 0.7822, 0.9258, 0.7822, 0.981, 0.7246, 0.915, 0.7592, 0.9546, 0.7144, 0.8975, 0.7251, 0.915, 0.7592, 0.981, 0.7246, 0.9546, 0.7144, 0.915, 0.7592, 0.8975, 0.7251, 0.9546, 0.7144, 0.9272, 0.6807, 0.8975, 0.7251, 0.9272, 0.6807, 0.9165, 0.6831, 0.9272, 0.6807, 0.9243, 0.635, 0.9165, 0.6831, 0.9185, 0.6045, 0.9243, 0.635, 0.9272, 0.6807, 0.9292, 0.5854, 0.9185, 0.6045, 0.9272, 0.6807, 0.959, 0.6545, 0.9546, 0.7144, 0.981, 0.7246, 0.9546, 0.7144, 0.959, 0.6545, 0.9272, 0.6807, 0.9272, 0.6807, 0.959, 0.6545, 0.9292, 0.5854, 0.981, 0.7246, 0.9902, 0.6338, 0.959, 0.6545, 0.959, 0.6545, 0.9556, 0.5566, 0.9292, 0.5854, 0.9834, 0.5525, 0.959, 0.6545, 0.9902, 0.6338, 0.959, 0.6545, 0.9834, 0.5525, 0.9556, 0.5566, 0.7705, 0.7114, 0.73, 0.6394, 0.7559, 0.6279, 0.7705, 0.7114, 0.7559, 0.6279, 0.7861, 0.6829, 0.7925, 0.6404, 0.7861, 0.6829, 0.7559, 0.6279, 0.8413, 0.7631, 0.8105, 0.7804, 0.7705, 0.7114, 0.8413, 0.7631, 0.7705, 0.7114, 0.7861, 0.6829, 0.7925, 0.6404, 0.8286, 0.6914, 0.7861, 0.6829, 0.812, 0.6528, 0.8286, 0.6914, 0.7925, 0.6404, 0.8286, 0.6914, 0.8413, 0.7631, 0.7861, 0.6829, 0.8516, 0.7102, 0.8413, 0.7631, 0.8286, 0.6914, 0.8516, 0.7102, 0.8618, 0.7146, 0.8975, 0.7251, 0.8516, 0.7102, 0.8975, 0.7251, 0.8413, 0.7631, 0.8413, 0.7631, 0.8975, 0.7251, 0.9155, 0.759, 0.9155, 0.759, 0.853, 0.7916, 0.8413, 0.7631, 0.9155, 0.759, 0.9258, 0.7822, 0.853, 0.7916, 0.9258, 0.7822, 0.9155, 0.759, 0.981, 0.7246, 0.9546, 0.7144, 0.9155, 0.759, 0.8975, 0.7251, 0.981, 0.7246, 0.9155, 0.759, 0.9546, 0.7144, 0.8975, 0.7251, 0.9272, 0.6807, 0.9546, 0.7144, 0.8975, 0.7251, 0.9165, 0.6831, 0.9272, 0.6807, 0.9272, 0.6807, 0.9165, 0.6831, 0.9243, 0.635, 0.9185, 0.6045, 0.9272, 0.6807, 0.9243, 0.635, 0.9292, 0.5854, 0.9272, 0.6807, 0.9185, 0.6045, 0.959, 0.6545, 0.981, 0.7246, 0.9546, 0.7144, 0.9546, 0.7144, 0.9272, 0.6807, 0.959, 0.6545, 0.9272, 0.6807, 0.9292, 0.5854, 0.959, 0.6545, 0.981, 0.7246, 0.959, 0.6545, 0.9902, 0.6338, 0.959, 0.6545, 0.9292, 0.5854, 0.9556, 0.5566, 0.9834, 0.5525, 0.9902, 0.6338, 0.959, 0.6545, 0.959, 0.6545, 0.9556, 0.5566, 0.9834, 0.5525, 0.5166, 0.03027, 0.5273, 0.02685, 0.5278, 0.0332, 0.5352, 0.04394, 0.5166, 0.03027, 0.5278, 0.0332, 0.5381, 0.05908, 0.5166, 0.03027, 0.5352, 0.04394, 0.5381, 0.05908, 0.5029, 0.03125, 0.5166, 0.03027, 0.5029, 0.03125, 0.5381, 0.05908, 0.5386, 0.06445, 0.5029, 0.03125, 0.5386, 0.06445, 0.5156, 0.05225, 0.5156, 0.05225, 0.4954, 0.03565, 0.5029, 0.03125, 0.5386, 0.06445, 0.5088, 0.06397, 0.5156, 0.05225, 0.4954, 0.03565, 0.5156, 0.05225, 0.5088, 0.06397, 0.5088, 0.06397, 0.5386, 0.06445, 0.5259, 0.0874, 0.5386, 0.06445, 0.519, 0.1133, 0.5259, 0.0874, 0.5259, 0.0874, 0.519, 0.1133, 0.5088, 0.06397, 0.519, 0.1133, 0.5386, 0.06445, 0.5562, 0.08496, 0.519, 0.1133, 0.5562, 0.08496, 0.5557, 0.09326, 0.519, 0.1133, 0.5557, 0.09326, 0.5356, 0.1167, 0.519, 0.1133, 0.5356, 0.1167, 0.5293, 0.1245, 0.4954, 0.03565, 0.5088, 0.06397, 0.4878, 0.0625, 0.519, 0.1133, 0.4792, 0.08691, 0.5088, 0.06397, 0.5088, 0.06397, 0.4792, 0.08691, 0.4878, 0.0625, 0.4792, 0.08691, 0.519, 0.1133, 0.5132, 0.1162, 0.4954, 0.03565, 0.4878, 0.0625, 0.4709, 0.06397, 0.4878, 0.0625, 0.4792, 0.08691, 0.4709, 0.06397, 0.4709, 0.06397, 0.4795, 0.02295, 0.4954, 0.03565, 0.5054, 0.124, 0.4792, 0.08691, 0.5132, 0.1162, 0.4795, 0.02295, 0.4709, 0.06397, 0.4524, 0.05176, 0.4795, 0.02295, 0.4524, 0.05176, 0.4678, 0.02002, 0.4678, 0.02002, 0.4524, 0.05176, 0.4512, 0.0332, 0.4524, 0.05176, 0.4431, 0.03906, 0.4512, 0.0332, 0.4524, 0.05176, 0.4709, 0.06397, 0.4495, 0.05859, 0.4792, 0.08691, 0.4495, 0.05859, 0.4709, 0.06397, 0.4402, 0.06885, 0.4495, 0.05859, 0.4792, 0.08691, 0.4402, 0.06885, 0.4792, 0.08691, 0.4583, 0.08545, 0.5054, 0.124, 0.4583, 0.08545, 0.4792, 0.08691, 0.4583, 0.08545, 0.4265, 0.08252, 0.4402, 0.06885, 0.4583, 0.08545, 0.5054, 0.124, 0.48, 0.1104, 0.48, 0.1104, 0.5054, 0.124, 0.4929, 0.1382, 0.48, 0.1104, 0.4929, 0.1382, 0.4583, 0.08545, 0.4265, 0.08252, 0.4583, 0.08545, 0.4929, 0.1382, 0.4299, 0.09375, 0.4265, 0.08252, 0.4929, 0.1382, 0.48, 0.1401, 0.4299, 0.09375, 0.4929, 0.1382, 0.4299, 0.09375, 0.48, 0.1401, 0.4675, 0.1528, 0.4299, 0.09375, 0.4675, 0.1528, 0.4177, 0.1064, 0.4177, 0.1064, 0.4675, 0.1528, 0.397, 0.1289, 0.4675, 0.1528, 0.4463, 0.1753, 0.397, 0.1289, 0.5522, 0.02881, 0.5815, 0.05908, 0.5229, 0.04297, 0.5747, 0.09277, 0.5815, 0.05908, 0.5908, 0.06641, 0.5815, 0.05908, 0.5293, 0.1226, 0.5229, 0.04297, 0.5293, 0.1226, 0.5815, 0.05908, 0.5747, 0.09277, 0.5747, 0.09277, 0.5347, 0.1323, 0.5293, 0.1226, 0.5229, 0.04297, 0.5293, 0.1226, 0.4924, 0.05371, 0.4778, 0.1646, 0.5293, 0.1226, 0.5347, 0.1323, 0.5293, 0.1226, 0.4778, 0.1646, 0.4646, 0.1543, 0.5293, 0.1226, 0.4646, 0.1543, 0.4924, 0.05371, 0.4478, 0.1987, 0.4646, 0.1543, 0.4778, 0.1646, 0.4414, 0.1997, 0.4148, 0.1953, 0.4478, 0.1987, 0.4924, 0.05371, 0.4646, 0.1543, 0.481, 0.06397, 0.4924, 0.05371, 0.481, 0.06397, 0.4802, 0.05322, 0.481, 0.06397, 0.4446, 0.0581, 0.4802, 0.05322, 0.4148, 0.1953, 0.4307, 0.1401, 0.4478, 0.1987, 0.4307, 0.1401, 0.4646, 0.1543, 0.4478, 0.1987, 0.3997, 0.1772, 0.4307, 0.1401, 0.4148, 0.1953, 0.4033, 0.144, 0.4307, 0.1401, 0.3997, 0.1772, 0.406, 0.125, 0.4307, 0.1401, 0.4033, 0.144, 0.406, 0.125, 0.4246, 0.1294, 0.4307, 0.1401, 0.481, 0.06397, 0.4646, 0.1543, 0.4551, 0.06885, 0.481, 0.06397, 0.4551, 0.06885, 0.4446, 0.0581, 0.4431, 0.09033, 0.4646, 0.1543, 0.4307, 0.1401, 0.4551, 0.06885, 0.4646, 0.1543, 0.4431, 0.09033, 0.4246, 0.1294, 0.4431, 0.09033, 0.4307, 0.1401, 0.4431, 0.09033, 0.4446, 0.0581, 0.4551, 0.06885, 0.4246, 0.1294, 0.4307, 0.09863, 0.4431, 0.09033, 0.4446, 0.0581, 0.4431, 0.09033, 0.4182, 0.07959])
me_ruins_collumn_buttress_dmg_a.materials.append(mat_dn_hl_inst_ruins_column_buttress)
me_ruins_collumn_buttress_dmg_a.materials.append(mat_dn_hl_inst_ruins_column__damage_a)
me_ruins_collumn_buttress_dmg_a.update()
me_ruins_collumn_buttress_dmg_a.normals_split_custom_set([tuple(v) for v in zip(*[iter([-0.6586, 0.7268, 0.1949, -0.6625, 0.7279, 0.1767, -0.7492, 0.6514, 0.1204, -0.7465, 0.6056, 0.2757, -0.7492, 0.6514, 0.1204, -0.6625, 0.7279, 0.1767, -0.8098, 0.5168, 0.2776, -0.7492, 0.6514, 0.1204, -0.7465, 0.6056, 0.2757, -0.4694, 0.7899, 0.3946, -0.8098, 0.5168, 0.2776, -0.7465, 0.6056, 0.2757, -0.8637, 0.01898, 0.5036, -0.4694, 0.7899, 0.3946, -0.7465, 0.6056, 0.2757, -0.9165, -0.006762, 0.3999, -0.4694, 0.7899, 0.3946, -0.8637, 0.01898, 0.5036, -0.9165, -0.006762, 0.3999, -0.8637, 0.01898, 0.5036, -0.5424, -0.7538, 0.371, -0.626, -0.6258, 0.4652, -0.5424, -0.7538, 0.371, -0.8637, 0.01898, 0.5036, -0.626, -0.6258, 0.4652, -0.7783, -0.5565, 0.2909, -0.5424, -0.7538, 0.371, -0.7783, -0.5565, 0.2909, -0.626, -0.6258, 0.4652, -0.7505, -0.5883, 0.3012, -0.7886, -0.6052, 0.1083, -0.7783, -0.5565, 0.2909, -0.7505, -0.5883, 0.3012, -0.7505, -0.5883, 0.3012, -0.6648, -0.726, 0.1758, -0.7886, -0.6052, 0.1083, -0.7886, -0.6052, 0.1083, -0.6648, -0.726, 0.1758, -0.712, -0.6989, 0.06792, -0.712, -0.6989, 0.06792, -0.6648, -0.726, 0.1758, -0.5875, -0.7659, 0.2612, 0.7304, -0.6807, 0.05642, 0.6466, -0.6314, 0.4281, 0.3609, -0.19, 0.9131, 0.6466, -0.6314, 0.4281, 0.1838, -0.086, 0.9792, 0.3609, -0.19, 0.9131, 0.3609, -0.19, 0.9131, 0.1838, -0.086, 0.9792, 0.4191, -0.3734, 0.8276, 0.4191, -0.3734, 0.8276, 0.1838, -0.086, 0.9792, 0.08721, -0.3787, 0.9214, -0.3745, -0.7027, 0.605, 0.4191, -0.3734, 0.8276, 0.08721, -0.3787, 0.9214, -0.3745, -0.7027, 0.605, 0.08721, -0.3787, 0.9214, -0.2008, -0.3275, 0.9233, 0.08721, -0.3787, 0.9214, 0.1838, -0.086, 0.9792, -0.2008, -0.3275, 0.9233, -0.4559, -0.6645, 0.5921, -0.3745, -0.7027, 0.605, -0.2008, -0.3275, 0.9233, -0.4559, -0.6645, 0.5921, -0.2008, -0.3275, 0.9233, 0.3824, -0.6854, 0.6196, 0.1838, -0.086, 0.9792, 0.1789, -0.3055, 0.9352, -0.2008, -0.3275, 0.9233, -0.2008, -0.3275, 0.9233, 0.1789, -0.3055, 0.9352, 0.3824, -0.6854, 0.6196, 0.1789, -0.3055, 0.9352, 0.1838, -0.086, 0.9792, -0.2024, -0.03612, 0.9786, 0.2188, -0.8673, 0.4471, 0.3824, -0.6854, 0.6196, 0.1789, -0.3055, 0.9352, 0.1789, -0.3055, 0.9352, -0.2024, -0.03612, 0.9786, -0.09463, -0.3783, 0.9208, 0.2188, -0.8673, 0.4471, 0.1789, -0.3055, 0.9352, -0.09463, -0.3783, 0.9208, -0.5289, -0.4281, 0.7328, -0.1357, -0.9787, -0.1541, 0.2188, -0.8673, 0.4471, -0.5289, -0.4281, 0.7328, 0.2188, -0.8673, 0.4471, -0.09463, -0.3783, 0.9208, -0.09463, -0.3783, 0.9208, -0.2024, -0.03612, 0.9786, -0.5145, -0.1586, 0.8427, -0.5289, -0.4281, 0.7328, -0.09463, -0.3783, 0.9208, -0.5145, -0.1586, 0.8427, -0.7692, -0.1178, 0.628, -0.5289, -0.4281, 0.7328, -0.5145, -0.1586, 0.8427, -0.5145, -0.1586, 0.8427, -0.2024, -0.03612, 0.9786, -0.6207, -0.6182, 0.4822, -0.7692, -0.1178, 0.628, -0.5145, -0.1586, 0.8427, -0.6638, -0.6468, 0.3755, -0.6207, -0.6182, 0.4822, -0.6638, -0.6468, 0.3755, -0.5145, -0.1586, 0.8427, -0.6207, -0.6182, 0.4822, -0.6747, -0.7079, 0.209, -0.6638, -0.6468, 0.3755, -0.7086, -0.05541, -0.7035, -0.1309, -0.1007, -0.9863, -0.2967, -0.02616, -0.9546, -0.2967, -0.02616, -0.9546, -0.1309, -0.1007, -0.9863, 0.452, 0.0767, -0.8887, 0.452, 0.0767, -0.8887, 0.02942, -0.07899, -0.9964, -0.2967, -0.02616, -0.9546, 0.05033, -0.006943, -0.9987, 0.02942, -0.07899, -0.9964, 0.452, 0.0767, -0.8887, 0.05033, -0.006943, -0.9987, 0.2025, -0.09504, -0.9747, 0.007938, 0.1691, -0.9856, 0.05033, -0.006943, -0.9987, 0.007938, 0.1691, -0.9856, -0.02391, 0.0448, -0.9987, 0.02942, -0.07899, -0.9964, 0.05033, -0.006943, -0.9987, 0.09922, 0.004674, -0.9951, 0.05033, -0.006943, -0.9987, -0.02391, 0.0448, -0.9987, 0.09922, 0.004674, -0.9951, -0.02391, 0.0448, -0.9987, -0.04006, -0.1311, -0.9906, 0.09922, 0.004674, -0.9951, 0.02942, -0.07899, -0.9964, 0.09922, 0.004674, -0.9951, 0.4212, 0.07313, -0.904, 0.4212, 0.07313, -0.904, 0.09922, 0.004674, -0.9951, 0.5493, 0.1404, -0.8237, 0.4212, 0.07313, -0.904, 0.5493, 0.1404, -0.8237, 0.7392, 0.09921, -0.6661, 0.972, -0.1564, -0.1753, 0.6769, -0.5097, -0.5311, 0.8078, -0.4449, -0.3867, 0.6032, -0.5114, -0.6121, 0.8078, -0.4449, -0.3867, 0.6769, -0.5097, -0.5311, 0.6032, -0.5114, -0.6121, 0.2284, -0.1232, -0.9657, 0.8078, -0.4449, -0.3867, 0.2284, -0.1232, -0.9657, 0.6032, -0.5114, -0.6121, 0.5927, -0.517, -0.6176, 0.9532, 0.07096, -0.294, 0.2566, 0.9326, -0.2537, 0.5574, 0.6213, -0.5507, 0.6052, 0.537, -0.5877, 0.9532, 0.07096, -0.294, 0.5574, 0.6213, -0.5507, 0.5311, 0.4535, -0.7157, 0.6052, 0.537, -0.5877, 0.5574, 0.6213, -0.5507, 0.6052, 0.537, -0.5877, 0.5311, 0.4535, -0.7157, 0.8024, 0.3478, -0.485, 0.6427, 0.2427, -0.7267, 0.5311, 0.4535, -0.7157, -0.01709, -0.05296, -0.9985, 0.6427, 0.2427, -0.7267, 0.8024, 0.3478, -0.485, 0.5311, 0.4535, -0.7157, 0.8024, 0.3478, -0.485, 0.6427, 0.2427, -0.7267, 0.4548, 0.6824, -0.5722, 0.8024, 0.3478, -0.485, 0.6303, 0.5755, -0.5211, 0.9426, 0.04102, 0.3315, 0.8024, 0.3478, -0.485, 0.4548, 0.6824, -0.5722, 0.6303, 0.5755, -0.5211, 0.6303, 0.5755, -0.5211, 0.4548, 0.6824, -0.5722, 0.3126, 0.8869, -0.3402, 0.3126, 0.8869, -0.3402, 0.4548, 0.6824, -0.5722, -0.1541, 0.981, 0.1181, 0.6303, 0.5755, -0.5211, 0.3126, 0.8869, -0.3402, 0.3496, 0.8724, -0.3417, 0.2658, 0.9399, -0.2144, 0.6303, 0.5755, -0.5211, 0.3496, 0.8724, -0.3417, 0.2658, 0.9399, -0.2144, 0.3496, 0.8724, -0.3417, 0.1305, 0.9824, -0.1333, 0.3126, 0.8869, -0.3402, 0.1305, 0.9824, -0.1333, 0.3496, 0.8724, -0.3417, 0.3126, 0.8869, -0.3402, -0.1541, 0.981, 0.1181, 0.1305, 0.9824, -0.1333, 0.1305, 0.9824, -0.1333, -0.1541, 0.981, 0.1181, -0.5452, 0.6643, 0.5114, -0.5452, 0.6643, 0.5114, -0.1541, 0.981, 0.1181, -0.4376, 0.7975, 0.4153, -0.4376, 0.7975, 0.4153, -0.4113, 0.8857, 0.2154, -0.5452, 0.6643, 0.5114, -0.4658, 0.7412, 0.4834, -0.5575, 0.5261, 0.6422, -0.5452, 0.6643, 0.5114, -0.4113, 0.8857, 0.2154, -0.4658, 0.7412, 0.4834, -0.5452, 0.6643, 0.5114, -0.4113, 0.8857, 0.2154, -0.2672, 0.8726, -0.4088, -0.4158, 0.8631, 0.2866, -0.4113, 0.8857, 0.2154, -0.06985, 0.9957, 0.0605, -0.4658, 0.7412, 0.4834, -0.4158, 0.8631, 0.2866, -0.06985, 0.9957, 0.0605, -0.4113, 0.8857, 0.2154, -0.4658, 0.7412, 0.4834, -0.06985, 0.9957, 0.0605, -0.1965, 0.955, 0.222, -0.4158, 0.8631, 0.2866, -0.1965, 0.955, 0.222, -0.06985, 0.9957, 0.0605, 0.13, 0.7907, 0.5982, -0.4658, 0.7412, 0.4834, -0.1965, 0.955, 0.222, -0.4158, 0.8631, 0.2866, -0.4517, 0.7901, 0.4143, -0.1965, 0.955, 0.222, -0.5075, 0.302, 0.807, -0.1965, 0.955, 0.222, -0.4517, 0.7901, 0.4143, -0.5075, 0.302, 0.807, -0.4517, 0.7901, 0.4143, 0.03606, 0.9965, -0.07586, 0.03606, 0.9965, -0.07586, -0.4517, 0.7901, 0.4143, -0.4387, 0.7866, 0.4345, -0.4891, 0.679, -0.5475, -0.3888, 0.7075, -0.5902, -0.343, 0.7194, -0.604, -0.4891, 0.679, -0.5474, -0.1885, 0.9819, 0.01696, -0.3888, 0.7075, -0.5902, -0.08341, 0.983, 0.1634, -0.1885, 0.9819, 0.01696, -0.4891, 0.679, -0.5474, -0.1885, 0.9819, 0.01696, -0.08341, 0.983, 0.1634, 0.4299, 0.6695, 0.6058, 0.4299, 0.6695, 0.6058, -0.08341, 0.983, 0.1634, 0.3346, 0.7902, 0.5134, 0.3346, 0.7902, 0.5134, 0.5884, 0.005277, 0.8085, 0.4299, 0.6695, 0.6058, 0.5884, 0.005277, 0.8085, 0.5562, -0.2405, 0.7955, 0.4299, 0.6695, 0.6058, 0.5562, -0.2405, 0.7955, 0.5884, 0.005277, 0.8085, 0.3253, -0.7818, 0.5319, 0.3253, -0.7818, 0.5319, 0.01902, -0.9285, 0.3707, 0.5562, -0.2405, 0.7955, 0.5562, -0.2405, 0.7955, 0.01902, -0.9285, 0.3707, -0.2104, -0.9771, 0.03212, 0.01902, -0.9285, 0.3707, -0.5079, -0.7081, -0.4906, -0.2104, -0.9771, 0.03212, -0.2104, -0.9771, 0.03212, -0.5079, -0.7081, -0.4906, -0.4081, -0.7074, -0.5771, -0.5079, -0.7081, -0.4906, -0.3983, -0.7145, -0.5752, -0.4081, -0.7074, -0.5771, -0.4081, -0.7074, -0.5771, -0.3983, -0.7145, -0.5752, -0.3118, -0.7728, -0.5528, -0.4627, 0.834, -0.3008, -0.5388, 0.7481, -0.3874, -0.3265, 0.9307, -0.165, -0.4627, 0.834, -0.3008, -0.3265, 0.9307, -0.165, -0.4285, 0.8984, 0.0963, -0.4627, 0.834, -0.3008, -0.4285, 0.8984, 0.0963, 0.5297, 0.8475, -0.03339, -0.4285, 0.8984, 0.09631, -0.7428, 0.5571, -0.3714, -0.05772, 0.9337, 0.3533, -0.05774, 0.9337, 0.3533, 0.5297, 0.8475, -0.03339, -0.4285, 0.8984, 0.0963, -0.05774, 0.9337, 0.3533, 0.9164, 0.3405, 0.2107, 0.5297, 0.8475, -0.03339, 0.5297, 0.8475, -0.03339, 0.9164, 0.3405, 0.2107, 0.7438, 0.5374, -0.3975, 0.7438, 0.5374, -0.3975, 0.7734, 0.469, -0.4264, 0.5297, 0.8475, -0.03339, 0.7734, 0.469, -0.4264, 0.9099, 0.1938, -0.3668, 0.5297, 0.8475, -0.03339, 0.7288, 0.68, 0.08039, 0.36, 0.1899, 0.9134, 0.6395, 0.6252, 0.4474, 0.6395, 0.6252, 0.4474, 0.36, 0.1899, 0.9134, 0.186, 0.08622, 0.9788, 0.36, 0.1899, 0.9134, 0.4182, 0.373, 0.8283, 0.186, 0.08622, 0.9788, 0.4182, 0.373, 0.8283, 0.07534, 0.3705, 0.9258, 0.186, 0.08622, 0.9788, -0.3727, 0.7089, 0.5989, 0.07534, 0.3705, 0.9258, 0.4182, 0.373, 0.8283, -0.3727, 0.7089, 0.5989, -0.2052, 0.35, 0.914, 0.07534, 0.3705, 0.9258, 0.07534, 0.3705, 0.9258, -0.2052, 0.35, 0.914, 0.186, 0.08622, 0.9788, -0.4612, 0.6718, 0.5796, -0.2052, 0.35, 0.914, -0.3727, 0.7089, 0.5989, -0.4612, 0.6718, 0.5796, 0.2964, 0.7129, 0.6355, -0.2052, 0.35, 0.914, -0.1607, 0.3681, 0.9158, 0.186, 0.08622, 0.9788, -0.2052, 0.35, 0.914, -0.2052, 0.35, 0.914, 0.2964, 0.7129, 0.6355, -0.1607, 0.3681, 0.9158, 0.186, 0.08622, 0.9788, -0.1607, 0.3681, 0.9158, -0.207, 0.03063, 0.9779, 0.2287, 0.7969, 0.5592, -0.1607, 0.3681, 0.9158, 0.2964, 0.7129, 0.6355, -0.4891, 0.4158, 0.7668, 0.2287, 0.7969, 0.5592, -0.1341, 0.979, -0.1538, -0.4891, 0.4158, 0.7668, -0.1607, 0.3681, 0.9158, 0.2287, 0.7969, 0.5592, -0.207, 0.03063, 0.9779, -0.1607, 0.3681, 0.9158, -0.4919, 0.1742, 0.8531, -0.4891, 0.4158, 0.7668, -0.4919, 0.1742, 0.8531, -0.1607, 0.3681, 0.9158, -0.8032, 0.1255, 0.5823, -0.4919, 0.1742, 0.8531, -0.4891, 0.4158, 0.7668, -0.207, 0.03063, 0.9779, -0.4919, 0.1742, 0.8531, -0.6475, 0.6426, 0.4096, -0.8032, 0.1255, 0.5823, -0.6207, 0.5982, 0.5068, -0.4919, 0.1742, 0.8531, -0.6475, 0.6426, 0.4096, -0.4919, 0.1742, 0.8531, -0.6207, 0.5982, 0.5068, -0.6475, 0.6426, 0.4096, -0.6207, 0.5982, 0.5068, -0.6886, 0.7162, 0.1135, 0.5499, -0.1413, -0.8232, 0.4211, -0.07392, -0.904, 0.7389, -0.1007, -0.6662, 0.5499, -0.1413, -0.8232, 0.09983, -0.004947, -0.995, 0.4211, -0.07392, -0.904, 0.09983, -0.004947, -0.995, 0.02943, 0.07896, -0.9964, 0.4211, -0.07392, -0.904, -0.02394, -0.04476, -0.9987, 0.09983, -0.004947, -0.995, -0.04005, 0.1312, -0.9906, 0.05034, 0.006938, -0.9987, 0.09983, -0.004947, -0.995, -0.02394, -0.04476, -0.9987, 0.02943, 0.07896, -0.9964, 0.09983, -0.004947, -0.995, 0.05034, 0.006938, -0.9987, 0.05034, 0.006938, -0.9987, -0.02394, -0.04476, -0.9987, 0.007921, -0.1693, -0.9855, 0.05034, 0.006938, -0.9987, 0.007921, -0.1693, -0.9855, 0.2026, 0.0951, -0.9746, 0.452, -0.0767, -0.8887, 0.02943, 0.07896, -0.9964, 0.05034, 0.006938, -0.9987, 0.02943, 0.07896, -0.9964, 0.452, -0.0767, -0.8887, -0.2975, 0.02624, -0.9544, -0.1291, 0.1007, -0.9865, -0.2975, 0.02624, -0.9544, 0.452, -0.0767, -0.8887, -0.2975, 0.02624, -0.9544, -0.1291, 0.1007, -0.9865, -0.7083, 0.05544, -0.7037, -0.05978, -0.9954, 0.07484, -0.3512, -0.8197, -0.4525, -0.3288, -0.8269, -0.4562, -0.3288, -0.8269, -0.4562, -0.03658, -0.9964, 0.0767, -0.05978, -0.9954, 0.07484, -0.05978, -0.9954, 0.07484, -0.03658, -0.9964, 0.0767, 0.3084, -0.05914, 0.9494, 0.3354, -0.02065, 0.9419, 0.3084, -0.05914, 0.9494, -0.03658, -0.9964, 0.0767, -0.0934, 0.9836, 0.1545, 0.3084, -0.05914, 0.9494, 0.3354, -0.02065, 0.9419, -0.0934, 0.9836, 0.1545, -0.1287, 0.9871, 0.09512, 0.3084, -0.05914, 0.9494, -0.1287, 0.9871, 0.09512, -0.0934, 0.9836, 0.1545, -0.3142, 0.8388, -0.4447, -0.3142, 0.8388, -0.4447, -0.0934, 0.9836, 0.1545, -0.3179, 0.8396, -0.4405, 0.5576, -0.6202, -0.5518, 0.5684, -0.606, -0.5565, 0.537, -0.6498, -0.5379, 0.6685, -0.3381, -0.6624, 0.5684, -0.606, -0.5565, 0.5576, -0.6202, -0.5518, 0.761, -0.4015, -0.5096, 0.6685, -0.3381, -0.6624, 0.5576, -0.6202, -0.5518, 0.7427, -0.2012, -0.6386, 0.6685, -0.3381, -0.6624, 0.761, -0.4015, -0.5096, 0.761, -0.4015, -0.5096, 0.8878, -0.02762, 0.4595, 0.7427, -0.2012, -0.6386, 0.6685, -0.3381, -0.6624, 0.7427, -0.2012, -0.6386, 0.4194, -0.804, -0.4214, 0.7427, -0.2012, -0.6386, 0.6218, -0.4819, -0.6173, 0.4194, -0.804, -0.4214, 0.6218, -0.4819, -0.6173, 0.1437, -0.9792, -0.1434, 0.4194, -0.804, -0.4214, 0.4194, -0.804, -0.4214, 0.1437, -0.9792, -0.1434, -0.1491, -0.9819, 0.1166, -0.2558, -0.9334, 0.2518, -0.1491, -0.9819, 0.1166, 0.1437, -0.9792, -0.1434, -0.2558, -0.9334, 0.2518, -0.4382, -0.805, 0.3999, -0.1491, -0.9819, 0.1166, -0.4382, -0.805, 0.3999, -0.2558, -0.9334, 0.2518, -0.4754, -0.7276, 0.4945, -0.4754, -0.7276, 0.4945, -0.2558, -0.9334, 0.2518, -0.5661, -0.5289, 0.6323, -0.4382, -0.805, 0.3999, -0.4754, -0.7276, 0.4945, -0.417, -0.8824, 0.2178, -0.417, -0.8824, 0.2178, -0.4215, -0.8514, 0.312, -0.2509, -0.8983, -0.3606, -0.4754, -0.7276, 0.4945, -0.2268, -0.9488, 0.2199, -0.417, -0.8824, 0.2178, -0.4215, -0.8514, 0.312, -0.417, -0.8824, 0.2178, -0.2268, -0.9488, 0.2199, -0.4754, -0.7276, 0.4945, 0.02699, -0.9985, 0.04783, -0.2268, -0.9488, 0.2199, -0.4215, -0.8514, 0.312, -0.2268, -0.9488, 0.2199, -0.4406, -0.7904, 0.4256, -0.5044, -0.7166, 0.4817, -0.4406, -0.7904, 0.4256, -0.2268, -0.9488, 0.2199, -0.5044, -0.7166, 0.4817, -0.3663, -0.7361, 0.5691, -0.4406, -0.7904, 0.4256, -0.3663, -0.7361, 0.5691, -0.4397, -0.7856, 0.4353, -0.4406, -0.7904, 0.4256, -0.4129, -0.8101, -0.4162, -0.2049, -0.9787, 0.01413, -0.4569, -0.8637, -0.213, -0.4569, -0.8637, -0.213, -0.2049, -0.9787, 0.01413, -0.2622, -0.9476, 0.1823, -0.2049, -0.9787, 0.01413, 0.07906, -0.06429, 0.9948, -0.2622, -0.9476, 0.1823, 0.5502, 0.07059, 0.832, 0.07906, -0.06429, 0.9948, -0.2049, -0.9787, 0.01413, 0.5502, 0.07059, 0.832, -0.5092, 0.84, 0.1875, 0.07906, -0.06429, 0.9948, 0.07906, -0.06429, 0.9948, -0.5092, 0.84, 0.1875, -0.6451, 0.6304, 0.4318, -0.2128, 0.9733, 0.08573, -0.5092, 0.84, 0.1875, 0.5502, 0.07059, 0.832, -0.5092, 0.84, 0.1875, -0.6981, 0.6444, -0.3122, -0.6451, 0.6304, 0.4318, -0.5092, 0.84, 0.1875, -0.2128, 0.9733, 0.08573, -0.5188, 0.7747, -0.3616, -0.5092, 0.84, 0.1875, -0.5188, 0.7747, -0.3616, -0.6981, 0.6444, -0.3122, 0.6081, 0.482, -0.6307, 0.6182, 0.4745, -0.6266, 0.6724, 0.3168, -0.6689, 0.6182, 0.4745, -0.6266, 0.6081, 0.482, -0.6307, 0.2585, 0.9228, -0.2857, -0.3061, 0.7922, -0.5279, 0.2585, 0.9228, -0.2857, 0.6081, 0.482, -0.6307, -0.3061, 0.7922, -0.5279, 0.6081, 0.482, -0.6307, 0.3964, 0.4495, -0.8005, 0.6724, 0.3168, -0.6689, 0.698, 0.1776, -0.6937, 0.6838, -0.0251, -0.7292, 0.6838, -0.0251, -0.7292, 0.698, 0.1776, -0.6937, 0.7047, 0.008567, -0.7095, 0.7047, 0.008567, -0.7095, 0.6771, -0.0015, -0.7359, 0.6838, -0.0251, -0.7292, 0.6838, -0.0251, -0.7292, 0.6771, -0.0015, -0.7359, -0.09357, -0.1889, -0.9775, 0.6771, -0.0015, -0.7359, 0.596, 0.07263, -0.7997, -0.09357, -0.1889, -0.9775, 0.2284, -0.1231, -0.9657, 0.596, 0.07263, -0.7997, 0.6771, -0.0015, -0.7359, 0.7185, -0.009397, -0.6954, 0.6771, -0.0015, -0.7359, 0.7047, 0.008567, -0.7095, 0.8379, -0.0107, -0.5458, 0.2284, -0.1231, -0.9657, 0.6771, -0.0015, -0.7359, 0.7185, -0.009397, -0.6954, 0.8379, -0.0107, -0.5458, 0.6771, -0.0015, -0.7359, 0.8379, -0.0107, -0.5458, 0.7185, -0.009397, -0.6954, 0.972, -0.1565, -0.1753, 0.8642, 0.165, -0.4753, 0.8905, 0.2928, -0.3482, 0.9767, 0.1825, -0.1126, 0.8905, 0.2928, -0.3482, 0.9451, 0.3265, 0.01037, 0.9767, 0.1825, -0.1126, 0.9767, 0.1825, -0.1126, 0.9451, 0.3265, 0.01037, 0.01215, 0.3938, 0.9191, -0.1923, -0.3764, 0.9063, 0.9767, 0.1825, -0.1126, 0.01215, 0.3938, 0.9191, -0.1923, -0.3764, 0.9063, 0.01215, 0.3938, 0.9191, -0.9129, 0.3881, -0.1263, 0.01215, 0.3938, 0.9191, -0.7466, 0.6626, -0.05922, -0.9129, 0.3881, -0.1263, -0.9129, 0.3881, -0.1263, -0.9905, 0.1099, -0.08227, -0.1923, -0.3764, 0.9063, -0.7082, 0.3862, -0.591, -0.9129, 0.3881, -0.1263, -0.7466, 0.6626, -0.05922, -0.9129, 0.3881, -0.1263, -0.8218, 0.2111, -0.5292, -0.9905, 0.1099, -0.08227, -0.7082, 0.3862, -0.591, -0.8218, 0.2111, -0.5292, -0.9129, 0.3881, -0.1263, 0.8642, -0.165, -0.4753, 0.9767, -0.1825, -0.1126, 0.8905, -0.2928, -0.3482, 0.8905, -0.2928, -0.3482, 0.9767, -0.1825, -0.1126, 0.9451, -0.3265, 0.01037, 0.9767, -0.1825, -0.1126, 0.01215, -0.3938, 0.9191, 0.9451, -0.3265, 0.01037, -0.1923, 0.3764, 0.9063, 0.01215, -0.3938, 0.9191, 0.9767, -0.1825, -0.1126, -0.1923, 0.3764, 0.9063, -0.9129, -0.3881, -0.1263, 0.01215, -0.3938, 0.9191, -0.9129, -0.3881, -0.1263, -0.1923, 0.3764, 0.9063, -0.9905, -0.1099, -0.08227, 0.01215, -0.3938, 0.9191, -0.9129, -0.3881, -0.1263, -0.7466, -0.6626, -0.05922, -0.9129, -0.3881, -0.1263, -0.9905, -0.1099, -0.08227, -0.8218, -0.2111, -0.5292, -0.7082, -0.3862, -0.591, -0.7466, -0.6626, -0.05922, -0.9129, -0.3881, -0.1263, -0.7082, -0.3862, -0.591, -0.9129, -0.3881, -0.1263, -0.8218, -0.2111, -0.5292, -0.6224, -0.5639, -0.5428, -0.5609, -0.6593, -0.5007, -0.6087, -0.673, -0.4201, -0.7003, -0.4816, -0.527, -0.6224, -0.5639, -0.5428, -0.6087, -0.673, -0.4201, -0.7003, -0.4816, -0.527, -0.6087, -0.673, -0.4201, -0.6325, -0.7044, -0.3221, -0.6325, -0.7044, -0.3221, -0.3621, -0.8489, -0.385, -0.7003, -0.4816, -0.527, -0.3301, -0.7933, -0.5115, -0.7003, -0.4816, -0.527, -0.3621, -0.8489, -0.385, -0.721, -0.236, -0.6515, -0.6224, -0.5639, -0.5428, -0.7003, -0.4816, -0.527, -0.3301, -0.7933, -0.5115, -0.6363, -0.3628, -0.6808, -0.7003, -0.4816, -0.527, -0.721, -0.236, -0.6515, -0.7003, -0.4816, -0.527, -0.5676, -0.5974, -0.5665, -0.5676, -0.5974, -0.5665, -0.7003, -0.4816, -0.527, -0.6363, -0.3628, -0.6808, -0.721, -0.236, -0.6515, -0.5676, -0.5974, -0.5665, -0.5486, -0.4894, -0.6779, 0.2723, -0.8977, -0.3465, -0.5486, -0.4894, -0.6779, -0.5676, -0.5974, -0.5665, 0.05109, -0.6199, -0.783, -0.5676, -0.5974, -0.5665, -0.6363, -0.3628, -0.6808, 0.2723, -0.8977, -0.3465, -0.5676, -0.5974, -0.5665, 0.05109, -0.6199, -0.783, -0.02391, 0.04479, -0.9987, 0.05109, -0.6199, -0.783, -0.6363, -0.3628, -0.6808, 0.05109, -0.6199, -0.783, -0.02391, 0.04479, -0.9987, -0.07439, -0.6676, -0.7408, 0.2723, -0.8977, -0.3465, 0.05109, -0.6199, -0.783, 0.4139, -0.8716, -0.2625, 0.4139, -0.8716, -0.2625, 0.5753, -0.78, -0.2463, 0.2723, -0.8977, -0.3465, -0.07439, -0.6676, -0.7408, 0.4139, -0.8716, -0.2625, 0.05109, -0.6199, -0.783, 0.4139, -0.8716, -0.2625, -0.07439, -0.6676, -0.7408, -0.6151, -0.7774, -0.1313, -0.2015, -0.9256, -0.3205, -0.6151, -0.7774, -0.1313, -0.07439, -0.6676, -0.7408, -0.328, -0.6888, -0.6465, -0.2015, -0.9256, -0.3205, -0.07439, -0.6676, -0.7408, 0.2025, -0.09502, -0.9747, -0.328, -0.6888, -0.6465, -0.07439, -0.6676, -0.7408, -0.2015, -0.9256, -0.3205, -0.328, -0.6888, -0.6465, 0.4945, -0.5174, -0.6984, -0.328, -0.6888, -0.6465, 0.2025, -0.09502, -0.9747, 0.4945, -0.5174, -0.6984, -0.2015, -0.9256, -0.3205, 0.4945, -0.5174, -0.6984, 0.5685, -0.5762, -0.5872, 0.4945, -0.5174, -0.6984, 0.2025, -0.09502, -0.9747, 0.7346, -0.4481, -0.5094, 0.2025, -0.09502, -0.9747, 0.8036, -0.5707, -0.1692, 0.7346, -0.4481, -0.5094, 0.8036, -0.5707, -0.1692, 0.452, 0.07669, -0.8887, 0.7346, -0.4481, -0.5094, 0.7363, -0.4799, -0.4771, 0.5685, -0.5762, -0.5872, 0.4945, -0.5174, -0.6984, 0.7363, -0.4799, -0.4771, 0.4945, -0.5174, -0.6984, 0.7346, -0.4481, -0.5094, 0.6929, -0.3963, -0.6023, 0.5685, -0.5762, -0.5872, 0.7363, -0.4799, -0.4771, 0.6004, -0.7471, -0.2854, 0.7363, -0.4799, -0.4771, 0.7346, -0.4481, -0.5094, 0.6929, -0.3963, -0.6023, 0.7363, -0.4799, -0.4771, 0.5812, -0.5749, -0.5759, 0.6051, -0.6364, -0.4784, 0.7363, -0.4799, -0.4771, 0.6004, -0.7471, -0.2854, 0.6051, -0.6364, -0.4784, 0.5812, -0.5749, -0.5759, 0.7363, -0.4799, -0.4771, -0.6244, 0.5636, -0.5407, -0.6129, 0.6711, -0.417, -0.5725, 0.6557, -0.4923, -0.7004, 0.4812, -0.5272, -0.6129, 0.6711, -0.417, -0.6244, 0.5636, -0.5407, -0.7004, 0.4812, -0.5272, -0.6321, 0.7047, -0.3222, -0.6129, 0.6711, -0.417, -0.6321, 0.7047, -0.3222, -0.7004, 0.4812, -0.5272, -0.359, 0.8496, -0.3864, -0.3267, 0.7942, -0.5123, -0.359, 0.8496, -0.3864, -0.7004, 0.4812, -0.5272, -0.7201, 0.2383, -0.6516, -0.7004, 0.4812, -0.5272, -0.6244, 0.5636, -0.5407, -0.3267, 0.7942, -0.5123, -0.7004, 0.4812, -0.5272, -0.6364, 0.3628, -0.6807, -0.7201, 0.2383, -0.6516, -0.5676, 0.5972, -0.5668, -0.7004, 0.4812, -0.5272, -0.5676, 0.5972, -0.5668, -0.6364, 0.3628, -0.6807, -0.7004, 0.4812, -0.5272, -0.7201, 0.2383, -0.6516, -0.5474, 0.4903, -0.6782, -0.5676, 0.5972, -0.5668, 0.2723, 0.8978, -0.3461, -0.5676, 0.5972, -0.5668, -0.5474, 0.4903, -0.6782, 0.05103, 0.6199, -0.783, -0.6364, 0.3628, -0.6807, -0.5676, 0.5972, -0.5668, 0.2723, 0.8978, -0.3461, 0.05103, 0.6199, -0.783, -0.5676, 0.5972, -0.5668, -0.02392, -0.04473, -0.9987, -0.6364, 0.3628, -0.6807, 0.05103, 0.6199, -0.783, 0.05103, 0.6199, -0.783, -0.07427, 0.6678, -0.7407, -0.02392, -0.04473, -0.9987, 0.2723, 0.8978, -0.3461, 0.4133, 0.872, -0.2623, 0.05103, 0.6199, -0.783, 0.4133, 0.872, -0.2623, 0.2723, 0.8978, -0.3461, 0.5745, 0.7812, -0.2444, -0.07427, 0.6678, -0.7407, 0.05103, 0.6199, -0.783, 0.4133, 0.872, -0.2623, 0.4133, 0.872, -0.2623, -0.6153, 0.7774, -0.1307, -0.07427, 0.6678, -0.7407, -0.2013, 0.9257, -0.3203, -0.07427, 0.6678, -0.7407, -0.6153, 0.7774, -0.1307, -0.3281, 0.6889, -0.6463, -0.07427, 0.6678, -0.7407, -0.2013, 0.9257, -0.3203, 0.2026, 0.09509, -0.9746, -0.07427, 0.6678, -0.7407, -0.3281, 0.6889, -0.6463, -0.2013, 0.9257, -0.3203, 0.4945, 0.5175, -0.6984, -0.3281, 0.6889, -0.6463, -0.3281, 0.6889, -0.6463, 0.4945, 0.5175, -0.6984, 0.2026, 0.09509, -0.9746, -0.2013, 0.9257, -0.3203, 0.5685, 0.5762, -0.5872, 0.4945, 0.5175, -0.6984, 0.4945, 0.5175, -0.6984, 0.7354, 0.4468, -0.5094, 0.2026, 0.09509, -0.9746, 0.2026, 0.09509, -0.9746, 0.7354, 0.4468, -0.5094, 0.8036, 0.5707, -0.1692, 0.8036, 0.5707, -0.1692, 0.7354, 0.4468, -0.5094, 0.452, -0.07668, -0.8887, 0.7363, 0.4793, -0.4776, 0.4945, 0.5175, -0.6984, 0.5685, 0.5762, -0.5872, 0.7363, 0.4793, -0.4776, 0.7354, 0.4468, -0.5094, 0.4945, 0.5175, -0.6984, 0.6925, 0.3974, -0.6021, 0.7363, 0.4793, -0.4776, 0.5685, 0.5762, -0.5872, 0.6012, 0.7456, -0.2873, 0.7354, 0.4468, -0.5094, 0.7363, 0.4793, -0.4776, 0.6925, 0.3974, -0.6021, 0.5803, 0.574, -0.5778, 0.7363, 0.4793, -0.4776, 0.7363, 0.4793, -0.4776, 0.6044, 0.6346, -0.4816, 0.6012, 0.7456, -0.2873, 0.5803, 0.574, -0.5778, 0.6044, 0.6346, -0.4816, 0.7363, 0.4793, -0.4776, -0.01251, -0.9995, 0.02751, -0.0116, -0.9997, 0.02295, -0.2701, -0.9208, 0.2814, -0.01251, -0.9995, 0.02751, -0.2701, -0.9208, 0.2814, -0.2064, -0.9756, 0.07528, -0.2064, -0.9756, 0.07528, -0.2701, -0.9208, 0.2814, -0.732, -0.6232, 0.2753, -0.2064, -0.9756, 0.07528, -0.732, -0.6232, 0.2753, -0.9734, -0.2119, -0.08705, -0.732, -0.6232, 0.2753, -0.2701, -0.9208, 0.2814, -0.6744, -0.5699, 0.4694, -0.2701, -0.9208, 0.2814, -0.7213, -0.458, 0.5195, -0.6744, -0.5699, 0.4694, -0.7213, -0.458, 0.5195, -0.8351, -0.5316, 0.1417, -0.6744, -0.5699, 0.4694, -0.6744, -0.5699, 0.4694, -0.8321, -0.4037, 0.3803, -0.732, -0.6232, 0.2753, -0.732, -0.6232, 0.2753, -0.8321, -0.4037, 0.3803, -0.9734, -0.2119, -0.08705, -0.8321, -0.4037, 0.3803, -0.6744, -0.5699, 0.4694, -0.817, -0.312, 0.4849, -0.6744, -0.5699, 0.4694, -0.6527, -0.3562, 0.6686, -0.817, -0.312, 0.4849, -0.9734, -0.2119, -0.08705, -0.6981, 0.13, -0.7041, 0.2284, -0.1231, -0.9658, -0.9055, 0.2305, 0.3562, -0.817, -0.312, 0.4849, -0.6527, -0.3562, 0.6686, -0.9055, 0.2305, 0.3562, -0.6527, -0.3562, 0.6686, -0.4916, 0.6565, 0.5721, -0.9724, 0.001871, -0.2334, -0.6981, 0.13, -0.7041, -0.9734, -0.2119, -0.08705, -0.8321, -0.4037, 0.3803, -0.9724, 0.001871, -0.2334, -0.9734, -0.2119, -0.08705, -0.8321, -0.4037, 0.3803, -0.817, -0.312, 0.4849, -0.9724, 0.001871, -0.2334, -0.9724, 0.001871, -0.2334, -0.817, -0.312, 0.4849, -0.9055, 0.2305, 0.3562, -0.6981, 0.13, -0.7041, -0.9724, 0.001871, -0.2334, -0.09353, -0.1888, -0.9775, -0.4916, 0.6565, 0.5721, -0.4825, 0.6449, 0.5927, -0.5529, 0.5838, 0.5945, -0.09353, -0.1888, -0.9775, -0.9724, 0.001871, -0.2334, -0.9962, -0.06183, -0.06094, -0.9962, -0.06183, -0.06094, -0.8185, -0.2965, -0.4921, -0.09353, -0.1888, -0.9775, -0.4916, 0.6565, 0.5721, -0.5529, 0.5838, 0.5945, -0.8195, 0.3803, 0.4288, -0.9055, 0.2305, 0.3562, -0.4916, 0.6565, 0.5721, -0.8195, 0.3803, 0.4288, -0.8195, 0.3803, 0.4288, -0.9724, 0.001871, -0.2334, -0.9055, 0.2305, 0.3562, -0.9962, -0.06183, -0.06094, -0.9724, 0.001871, -0.2334, -0.8195, 0.3803, 0.4288, -0.8195, 0.3803, 0.4288, -0.5529, 0.5838, 0.5945, -0.4969, 0.469, 0.7302, -0.9962, -0.06183, -0.06094, -0.8195, 0.3803, 0.4288, -0.7881, 0.5627, 0.2495, -0.8195, 0.3803, 0.4288, -0.4969, 0.469, 0.7302, -0.7881, 0.5627, 0.2495, -0.7881, 0.5627, 0.2495, -0.3061, 0.7922, -0.5279, -0.9962, -0.06183, -0.06094, -0.4969, 0.469, 0.7302, -0.6985, 0.1274, 0.7041, -0.7881, 0.5627, 0.2495, -0.7881, 0.5627, 0.2495, 0.2585, 0.9228, -0.2857, -0.3061, 0.7922, -0.5279, -0.7881, 0.5627, 0.2495, -0.6985, 0.1274, 0.7041, -0.1863, 0.9652, 0.1837, -0.1863, 0.9652, 0.1837, 0.2585, 0.9228, -0.2857, -0.7881, 0.5627, 0.2495, 0.7981, -0.5315, -0.2836, 0.1526, -0.9048, -0.3975, 0.7367, -0.463, -0.4928, 0.1526, -0.9048, -0.3975, 0.7981, -0.5315, -0.2836, 0.7949, -0.6039, 0.05905, 0.1526, -0.9048, -0.3975, -0.5664, -0.7921, -0.2275, -0.6194, -0.6677, -0.4129, 0.1526, -0.9048, -0.3975, -0.5412, -0.8348, 0.1007, -0.5664, -0.7921, -0.2275, 0.2568, -0.9528, 0.1621, 0.1526, -0.9048, -0.3975, 0.7949, -0.6039, 0.05905, 0.1526, -0.9048, -0.3975, 0.2568, -0.9528, 0.1621, -0.5412, -0.8348, 0.1007, -0.04856, -0.9045, 0.4236, 0.2568, -0.9528, 0.1621, 0.7949, -0.6039, 0.05905, -0.04856, -0.9045, 0.4236, -0.5412, -0.8348, 0.1007, 0.2568, -0.9528, 0.1621, -0.5412, -0.8348, 0.1007, -0.04854, -0.9045, 0.4237, 0.7428, 0.557, 0.3714, -0.5399, 0.7871, -0.2984, -0.9982, 0.03123, 0.05152, -0.7445, 0.6146, 0.2609, -0.7445, 0.6146, 0.2609, -0.7346, -0.0709, 0.6747, -0.2308, 0.8446, 0.4831, -0.7346, -0.0709, 0.6747, -0.7445, 0.6146, 0.2609, -0.9982, 0.03123, 0.05152, -0.7346, -0.0709, 0.6747, -0.9982, 0.03123, 0.05152, -0.7315, -0.6187, 0.2866, -0.09653, -0.8613, 0.4988, -0.7346, -0.0709, 0.6747, -0.7315, -0.6187, 0.2866, -0.3848, -0.8953, 0.2245, -0.7315, -0.6187, 0.2866, -0.9982, 0.03123, 0.05152, -0.3848, -0.8953, 0.2245, -0.09653, -0.8613, 0.4988, -0.7315, -0.6187, 0.2866, -0.9524, 0.03364, -0.3031, -0.8624, 0.1355, -0.4877, -0.8787, -0.01681, -0.477, -0.9524, 0.03364, -0.3031, -0.8767, 0.3099, -0.3679, -0.8624, 0.1355, -0.4877, -0.6592, 0.6459, -0.385, -0.8624, 0.1355, -0.4877, -0.8767, 0.3099, -0.3679, -0.8911, 0.3413, 0.299, -0.9524, 0.03364, -0.3031, -0.9858, -0.07279, -0.1515, -0.8911, 0.3413, 0.299, -0.8767, 0.3099, -0.3679, -0.9524, 0.03364, -0.3031, -0.6592, 0.6459, -0.385, -0.8767, 0.3099, -0.3679, -0.7427, 0.6426, -0.1883, 0.5609, 0.822, 0.09899, -0.6592, 0.6459, -0.385, -0.7427, 0.6426, -0.1883, -0.7427, 0.6426, -0.1883, -0.8767, 0.3099, -0.3679, -0.8911, 0.3413, 0.299, -0.6186, 0.7832, -0.06294, -0.7427, 0.6426, -0.1883, -0.8911, 0.3413, 0.299, -0.6185, 0.7833, -0.06291, 0.002386, 0.8414, 0.5404, -0.7428, 0.5571, -0.3714, -0.6186, 0.7832, -0.06294, -0.8911, 0.3413, 0.299, 0.002411, 0.8414, 0.5404, -0.8911, 0.3413, 0.299, 0.01006, 0.344, 0.9389, 0.002411, 0.8414, 0.5404, 0.01006, 0.344, 0.9389, -0.8911, 0.3413, 0.299, -0.6708, -0.01674, 0.7414, 0.01006, 0.344, 0.9389, -0.6708, -0.01674, 0.7414, 0.002755, 0.007205, 1.0, 0.002755, 0.007205, 1.0, 0.9443, -0.002692, 0.3291, 0.01006, 0.344, 0.9389, 0.858, 0.3356, 0.3889, 0.002411, 0.8414, 0.5404, 0.01006, 0.344, 0.9389, 0.9443, -0.002692, 0.3291, 0.858, 0.3356, 0.3889, 0.01006, 0.344, 0.9389, 0.002411, 0.8414, 0.5404, 0.858, 0.3356, 0.3889, 0.3212, 0.947, -0.008171, 0.002411, 0.8414, 0.5404, 0.3212, 0.947, -0.008171, -0.4972, 0.8295, -0.2544, 0.3212, 0.947, -0.008171, -0.5245, -0.7858, 0.3276, -0.4972, 0.8295, -0.2544, -0.4202, 0.9018, 0.101, -0.5245, -0.7858, 0.3276, 0.3212, 0.947, -0.008171, 0.6084, 0.7167, -0.3407, -0.4202, 0.9018, 0.101, 0.3212, 0.947, -0.008171, 0.9028, 0.3506, -0.249, 0.858, 0.3356, 0.3889, 0.9443, -0.002692, 0.3291, 0.858, 0.3356, 0.3889, 0.9028, 0.3506, -0.249, 0.3212, 0.947, -0.008171, 0.3212, 0.947, -0.008171, 0.9028, 0.3506, -0.249, 0.6084, 0.7167, -0.3407, 0.9443, -0.002692, 0.3291, 0.9303, 0.0274, -0.3659, 0.9028, 0.3506, -0.249, 0.9028, 0.3506, -0.249, 0.8731, 0.2126, -0.4387, 0.6084, 0.7167, -0.3407, 0.8968, 0.04481, -0.4401, 0.9028, 0.3506, -0.249, 0.9303, 0.0274, -0.3659, 0.9028, 0.3506, -0.249, 0.8968, 0.04481, -0.4401, 0.8731, 0.2126, -0.4387, -0.9524, -0.03364, -0.3031, -0.8787, 0.01681, -0.477, -0.8624, -0.1355, -0.4877, -0.9524, -0.03364, -0.3031, -0.8624, -0.1355, -0.4877, -0.8765, -0.3116, -0.367, -0.6568, -0.6501, -0.3821, -0.8765, -0.3116, -0.367, -0.8624, -0.1355, -0.4877, -0.8909, -0.3424, 0.2985, -0.9858, 0.07279, -0.1515, -0.9524, -0.03364, -0.3031, -0.8909, -0.3424, 0.2985, -0.9524, -0.03364, -0.3031, -0.8765, -0.3116, -0.367, -0.6568, -0.6501, -0.3821, -0.7396, -0.646, -0.1887, -0.8765, -0.3116, -0.367, 0.5362, -0.8381, 0.1003, -0.7396, -0.646, -0.1887, -0.6568, -0.6501, -0.3821, -0.7396, -0.646, -0.1887, -0.8909, -0.3424, 0.2985, -0.8765, -0.3116, -0.367, -0.6314, -0.7721, -0.07159, -0.8909, -0.3424, 0.2985, -0.7396, -0.646, -0.1887, -0.6315, -0.7721, -0.07159, 0.7428, 0.5571, 0.3714, 0.001755, -0.8419, 0.5397, -0.6314, -0.7721, -0.07159, 0.001687, -0.8419, 0.5397, -0.8909, -0.3424, 0.2985, -0.8909, -0.3424, 0.2985, 0.001687, -0.8419, 0.5397, 0.009991, -0.3442, 0.9389, 0.009991, -0.3442, 0.9389, -0.6708, 0.01675, 0.7415, -0.8909, -0.3424, 0.2985, 0.009991, -0.3442, 0.9389, 0.002823, -0.007389, 1.0, -0.6708, 0.0167, 0.7415, 0.002823, -0.007389, 1.0, 0.009991, -0.3442, 0.9389, 0.9443, 0.002659, 0.3291, 0.858, -0.3355, 0.3889, 0.009991, -0.3442, 0.9389, 0.001687, -0.8419, 0.5397, 0.9443, 0.002659, 0.3291, 0.009991, -0.3442, 0.9389, 0.858, -0.3355, 0.3889, 0.001687, -0.8419, 0.5397, 0.321, -0.947, -0.008894, 0.858, -0.3355, 0.3889, 0.001687, -0.8419, 0.5397, -0.4944, -0.8324, -0.2503, 0.321, -0.947, -0.008894, 0.321, -0.947, -0.008894, -0.4944, -0.8324, -0.2503, -0.521, 0.7885, 0.3269, -0.4442, -0.8891, 0.1102, 0.321, -0.947, -0.008894, -0.521, 0.7885, 0.3269, 0.6087, -0.7163, -0.3412, 0.321, -0.947, -0.008894, -0.4442, -0.8891, 0.1102, 0.9028, -0.3507, -0.249, 0.9443, 0.002659, 0.3291, 0.858, -0.3355, 0.3889, 0.858, -0.3355, 0.3889, 0.321, -0.947, -0.008894, 0.9028, -0.3507, -0.249, 0.321, -0.947, -0.008894, 0.6087, -0.7163, -0.3412, 0.9028, -0.3507, -0.249, 0.9443, 0.002659, 0.3291, 0.9028, -0.3507, -0.249, 0.9303, -0.0274, -0.3659, 0.9028, -0.3507, -0.249, 0.6087, -0.7163, -0.3412, 0.8731, -0.2127, -0.4387, 0.8968, -0.04482, -0.4401, 0.9303, -0.0274, -0.3659, 0.9028, -0.3507, -0.249, 0.9028, -0.3507, -0.249, 0.8731, -0.2127, -0.4387, 0.8968, -0.04482, -0.4401, 0.8785, -0.3334, 0.3421, 0.8896, -0.4473, 0.09231, 0.9532, 0.07096, -0.294, 0.1555, -0.49, 0.8577, 0.8785, -0.3334, 0.3421, 0.9532, 0.07096, -0.294, 0.7689, -0.3027, 0.5632, 0.8785, -0.3334, 0.3421, 0.1555, -0.49, 0.8577, 0.7689, -0.3027, 0.5632, 0.9305, -0.2383, 0.278, 0.8785, -0.3334, 0.3421, 0.9305, -0.2383, 0.278, 0.7689, -0.3027, 0.5632, 0.3899, -0.02399, 0.9205, 0.9305, -0.2383, 0.278, 0.3899, -0.02399, 0.9205, 0.6541, -0.2426, 0.7164, 0.6541, -0.2426, 0.7164, 0.4853, -0.178, 0.8561, 0.9305, -0.2383, 0.278, 0.3899, -0.02399, 0.9205, 0.02742, -0.1516, 0.9881, 0.6541, -0.2426, 0.7164, 0.4853, -0.178, 0.8561, 0.6541, -0.2426, 0.7164, 0.02742, -0.1516, 0.9881, 0.02742, -0.1516, 0.9881, 0.3899, -0.02399, 0.9205, 0.1311, 0.5587, 0.819, 0.3899, -0.02399, 0.9205, -0.317, 0.1443, 0.9374, 0.1311, 0.5587, 0.819, 0.1311, 0.5587, 0.819, -0.317, 0.1443, 0.9374, 0.02742, -0.1516, 0.9881, -0.317, 0.1443, 0.9374, 0.3899, -0.02399, 0.9205, -0.02064, -0.3234, 0.946, -0.317, 0.1443, 0.9374, -0.02064, -0.3234, 0.946, 0.01368, -0.6474, 0.762, -0.317, 0.1443, 0.9374, 0.01368, -0.6474, 0.762, -0.3987, 0.3604, 0.8433, -0.317, 0.1443, 0.9374, -0.3987, 0.3604, 0.8433, -0.6193, 0.5108, 0.5962, 0.4853, -0.178, 0.8561, 0.02742, -0.1516, 0.9881, 0.1032, -0.0473, 0.9935, -0.317, 0.1443, 0.9374, -0.2149, 0.005971, 0.9766, 0.02742, -0.1516, 0.9881, 0.02742, -0.1516, 0.9881, -0.2149, 0.005971, 0.9766, 0.1032, -0.0473, 0.9935, -0.2149, 0.005971, 0.9766, -0.317, 0.1443, 0.9374, -0.1666, 0.05828, 0.9843, 0.4853, -0.178, 0.8561, 0.1032, -0.0473, 0.9935, -0.1233, 0.006489, 0.9923, 0.1032, -0.0473, 0.9935, -0.2149, 0.005971, 0.9766, -0.1233, 0.006489, 0.9923, -0.1233, 0.006489, 0.9923, 0.24, -0.2442, 0.9395, 0.4853, -0.178, 0.8561, 0.13, 0.7907, 0.5982, -0.2149, 0.005971, 0.9766, -0.1666, 0.05828, 0.9843, 0.24, -0.2442, 0.9395, -0.1233, 0.006489, 0.9923, -0.09246, -0.3023, 0.9487, 0.24, -0.2442, 0.9395, -0.09246, -0.3023, 0.9487, 0.178, -0.4122, 0.8935, 0.178, -0.4122, 0.8935, -0.09246, -0.3023, 0.9487, 0.1205, -0.3338, 0.9349, -0.09246, -0.3023, 0.9487, -0.169, -0.5644, 0.808, 0.1205, -0.3338, 0.9349, -0.09246, -0.3023, 0.9487, -0.1233, 0.006489, 0.9923, -0.2596, -0.09361, 0.9612, -0.2149, 0.005971, 0.9766, -0.2596, -0.09361, 0.9612, -0.1233, 0.006489, 0.9923, -0.1712, 0.09277, 0.9809, -0.2596, -0.09361, 0.9612, -0.2149, 0.005971, 0.9766, -0.1712, 0.09277, 0.9809, -0.2149, 0.005971, 0.9766, -0.2878, 0.03821, 0.9569, 0.13, 0.7907, 0.5982, -0.2878, 0.03821, 0.9569, -0.2149, 0.005971, 0.9766, -0.2878, 0.03821, 0.9569, 0.02947, 0.01414, 0.9995, -0.1712, 0.09277, 0.9809, -0.2878, 0.03821, 0.9569, 0.13, 0.7907, 0.5982, 0.1627, -0.19, 0.9682, 0.1627, -0.19, 0.9682, 0.13, 0.7907, 0.5982, -0.1048, 0.02311, 0.9942, 0.1627, -0.19, 0.9682, -0.1048, 0.02311, 0.9942, -0.2878, 0.03821, 0.9569, 0.02947, 0.01414, 0.9995, -0.2878, 0.03821, 0.9569, -0.1048, 0.02311, 0.9942, 0.2057, -0.07445, 0.9758, 0.02947, 0.01414, 0.9995, -0.1048, 0.02311, 0.9942, -0.5075, 0.302, 0.807, 0.2057, -0.07445, 0.9758, -0.1048, 0.02311, 0.9942, 0.2057, -0.07445, 0.9758, -0.5075, 0.302, 0.807, -0.5316, -7.869e-06, 0.847, 0.2057, -0.07445, 0.9758, -0.5316, -7.869e-06, 0.847, -0.3663, -0.7361, 0.5691, -0.3663, -0.7361, 0.5691, -0.5316, -7.869e-06, 0.847, -0.4397, -0.7856, 0.4353, -0.5316, -7.869e-06, 0.847, -0.4385, 0.7866, 0.4346, -0.4397, -0.7856, 0.4353, -0.3428, -0.3415, 0.8751, 0.2236, 0.04002, 0.9738, 0.1157, -0.2612, 0.9583, 0.6492, 0.06567, 0.7577, 0.2236, 0.04002, 0.9738, 0.6128, 0.09205, 0.7849, 0.2236, 0.04002, 0.9738, 0.4495, 0.3627, 0.8163, 0.1157, -0.2612, 0.9583, 0.4495, 0.3627, 0.8163, 0.2236, 0.04002, 0.9738, 0.6492, 0.06567, 0.7577, 0.6492, 0.06567, 0.7577, 0.6313, 0.4547, 0.6283, 0.4495, 0.3627, 0.8163, 0.1157, -0.2612, 0.9583, 0.4495, 0.3627, 0.8163, -0.09168, 0.1464, 0.985, 0.5318, -0.04247, 0.8458, 0.4495, 0.3627, 0.8163, 0.6313, 0.4547, 0.6283, 0.4495, 0.3627, 0.8163, 0.5318, -0.04247, 0.8458, 0.4057, -0.4787, 0.7786, 0.4495, 0.3627, 0.8163, 0.4057, -0.4787, 0.7786, -0.09168, 0.1464, 0.985, 0.2055, -0.6586, 0.7239, 0.4057, -0.4787, 0.7786, 0.5318, -0.04247, 0.8458, 0.964, 0.2561, -0.07069, -0.02617, 0.1204, 0.9924, 0.2055, -0.6586, 0.7239, -0.09168, 0.1464, 0.985, 0.4057, -0.4787, 0.7786, -0.6666, 0.1837, 0.7224, -0.09168, 0.1464, 0.985, -0.6666, 0.1837, 0.7224, -0.6231, -0.1959, 0.7572, -0.6666, 0.1837, 0.7224, -0.141, 0.2176, 0.9658, -0.6231, -0.1959, 0.7572, -0.02617, 0.1204, 0.9924, 0.07093, -0.2258, 0.9716, 0.2055, -0.6586, 0.7239, 0.07093, -0.2258, 0.9716, 0.4057, -0.4787, 0.7786, 0.2055, -0.6586, 0.7239, -0.2053, 0.6482, 0.7333, 0.07093, -0.2258, 0.9716, -0.02617, 0.1204, 0.9924, -0.1294, 0.05827, 0.9899, 0.07093, -0.2258, 0.9716, -0.2053, 0.6482, 0.7333, -0.6712, 0.1711, 0.7212, 0.07093, -0.2258, 0.9716, -0.1294, 0.05827, 0.9899, -0.6712, 0.1711, 0.7212, -0.4969, 0.469, 0.7302, 0.07093, -0.2258, 0.9716, -0.6666, 0.1837, 0.7224, 0.4057, -0.4787, 0.7786, 0.3322, 0.04044, 0.9424, -0.6666, 0.1837, 0.7224, 0.3322, 0.04044, 0.9424, -0.141, 0.2176, 0.9658, -0.03484, 0.5775, 0.8157, 0.4057, -0.4787, 0.7786, 0.07093, -0.2258, 0.9716, 0.3322, 0.04044, 0.9424, 0.4057, -0.4787, 0.7786, -0.03484, 0.5775, 0.8157, -0.4969, 0.469, 0.7302, -0.03484, 0.5775, 0.8157, 0.07093, -0.2258, 0.9716, -0.03484, 0.5775, 0.8157, -0.141, 0.2176, 0.9658, 0.3322, 0.04044, 0.9424, -0.4969, 0.469, 0.7302, -0.6844, 0.5253, 0.5056, -0.03484, 0.5775, 0.8157, -0.141, 0.2176, 0.9658, -0.03484, 0.5775, 0.8157, -0.4916, 0.6565, 0.5721])] * 3)])

# ---- objects
ob_light = bpy.data.objects.new('Light', light_light)
ob_camera = bpy.data.objects.new('Camera', cam_camera)
ob_ruins_collumn_buttress_dmg_a = bpy.data.objects.new('Ruins_Collumn_Buttress_Dmg_A', me_ruins_collumn_buttress_dmg_a)

# ---- transforms, parenting, visibility, modifiers, constraints
ob_light.location = (4.076, 1.005, 5.904)
ob_light.rotation_euler = (0.6503, 0.05522, 1.866)
ob_light.lock_rotations_4d = False
ob_light.empty_display_type = 'ARROWS'
ob_light.color = (0.0, 0.0, 0.0, 0.0)
ob_light.lineart.crease_threshold = 0.0
ob_camera.location = (7.359, -6.926, 4.958)
ob_camera.rotation_euler = (1.109, 0.0, 0.8149)
ob_camera.lock_rotations_4d = False
ob_camera.empty_display_type = 'ARROWS'
ob_camera.color = (0.0, 0.0, 0.0, 0.0)
ob_camera.display_type = 'WIRE'
ob_camera.lineart.crease_threshold = 0.0
ob_ruins_collumn_buttress_dmg_a.location = (0.0, 0.0, 0.0)
ob_ruins_collumn_buttress_dmg_a.rotation_euler = (1.571, -0.0, 0.0)

# ---- collection membership
col_collection.objects.link(ob_light)
col_collection.objects.link(ob_camera)
col_collection.objects.link(ob_ruins_collumn_buttress_dmg_a)

# ---- scene / render settings (as saved in the file)
scene.camera = ob_camera
scene.frame_start = 1; scene.frame_end = 250; scene.frame_set(1)
scene.render.engine = 'BLENDER_EEVEE_NEXT'
scene.cycles.sampling_pattern = 'TABULATED_SOBOL'
scene.view_settings.view_transform = 'Filmic'
bpy.context.view_layer.update()
